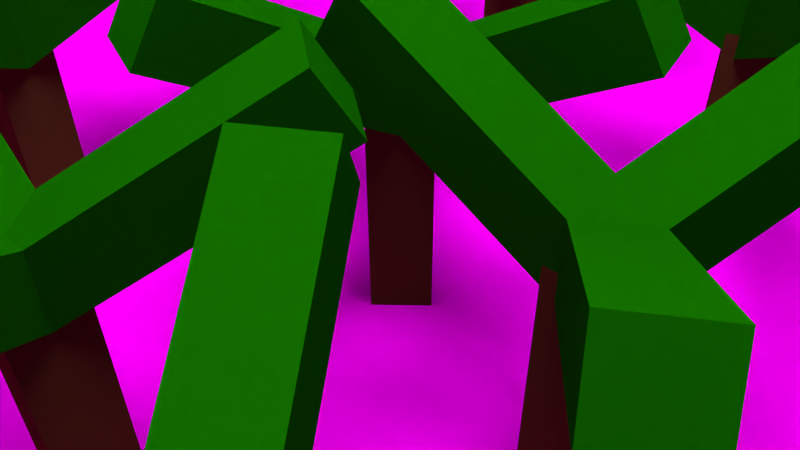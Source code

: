 # Source: mw-shots_1-4.blend  (saved by Blender 2.70.0; exported with 4.5.12 LTS)
import bpy
from mathutils import Matrix  # noqa: F401  (used for matrix-valued properties, if any)

bpy.ops.wm.read_factory_settings(use_empty=True)
scene = bpy.context.scene
scene.name = 'Scene'

# ---- collections
col_collection_1 = bpy.data.collections.new('Collection 1'); scene.collection.children.link(col_collection_1)
col_marcelsauto = bpy.data.collections.new('MarcelsAuto')  # instanced only; not linked into the scene

# ---- images (referenced by path relative to the original .blend; pixels are not part of the script)
import os
ASSET_DIR = os.environ.get("B2B_ASSET_DIR", "")  # directory of the original .blend (textures are referenced by path, not embedded)
HERE = os.path.dirname(os.path.abspath(__file__))  # packed textures are extracted next to this script under _unpacked/

def load_image(name, relpath, width, height, colorspace="sRGB"):
    """Load a texture the original file referenced (path relative to the .blend, or extracted next to this script)."""
    p = next((c for c in (os.path.join(HERE, relpath), os.path.join(ASSET_DIR, relpath)) if relpath and os.path.exists(c)), "")
    if p:
        img = bpy.data.images.load(p, check_existing=True)
        img.name = name
    else:  # same state as the original file: an image datablock whose file is absent (Cycles renders it pink)
        img = bpy.data.images.new(name, width, height)
        img.source = "FILE"
        img.filepath = "//" + (relpath or name)
    img.colorspace_settings.name = colorspace
    return img
img_water_texture_1380389_nevit_jpg = load_image('Water_texture_1380389_Nevit.jpg', 'Water_texture_1380389_Nevit.jpg', 1024, 1024, 'sRGB')
img_short_grass_texture_03_jpg = load_image('Short_Grass_Texture_03.jpg', 'Short_Grass_Texture_03.jpg', 1024, 1024, 'sRGB')

# ---- materials (node trees are filled in below, after node groups)
mat_material_001 = bpy.data.materials.new('Material.001')
mat_material_001.alpha_threshold = 0.0
mat_material_001.roughness = 0.5
mat_material_001.line_color = (0.0, 0.0, 0.0, 1.0)
mat_baumstamm_005 = bpy.data.materials.new('Baumstamm.005')
mat_baumstamm_005.alpha_threshold = 0.0
mat_baumstamm_005.diffuse_color = (0.64, 0.64, 0.64, 1.0)
mat_baumstamm_005.specular_color = (0.5, 0.5, 0.5)
mat_baumstamm_005.roughness = 0.5
mat_baumstamm_005.specular_intensity = 1.0
mat_baumstamm_005.line_color = (0.0, 0.0, 0.0, 1.0)
mat_baumkrone_005 = bpy.data.materials.new('Baumkrone.005')
mat_baumkrone_005.alpha_threshold = 0.0
mat_baumkrone_005.diffuse_color = (0.64, 0.64, 0.64, 1.0)
mat_baumkrone_005.specular_color = (0.5, 0.5, 0.5)
mat_baumkrone_005.roughness = 0.5
mat_baumkrone_005.specular_intensity = 1.0
mat_baumkrone_005.line_color = (0.0, 0.0, 0.0, 1.0)
mat_baumstamm_004 = bpy.data.materials.new('Baumstamm.004')
mat_baumstamm_004.alpha_threshold = 0.0
mat_baumstamm_004.diffuse_color = (0.64, 0.64, 0.64, 1.0)
mat_baumstamm_004.specular_color = (0.5, 0.5, 0.5)
mat_baumstamm_004.roughness = 0.5
mat_baumstamm_004.specular_intensity = 1.0
mat_baumstamm_004.line_color = (0.0, 0.0, 0.0, 1.0)
mat_baumkrone_004 = bpy.data.materials.new('Baumkrone.004')
mat_baumkrone_004.alpha_threshold = 0.0
mat_baumkrone_004.diffuse_color = (0.64, 0.64, 0.64, 1.0)
mat_baumkrone_004.specular_color = (0.5, 0.5, 0.5)
mat_baumkrone_004.roughness = 0.5
mat_baumkrone_004.specular_intensity = 1.0
mat_baumkrone_004.line_color = (0.0, 0.0, 0.0, 1.0)
mat_material = bpy.data.materials.new('Material')
mat_material.alpha_threshold = 0.0
mat_material.diffuse_color = (0.64, 0.64, 0.64, 1.0)
mat_material.specular_color = (0.5, 0.5, 0.5)
mat_material.roughness = 0.5
mat_material.specular_intensity = 1.0
mat_material.line_color = (0.0, 0.0, 0.0, 1.0)
mat_material_002 = bpy.data.materials.new('Material.002')
mat_material_002.alpha_threshold = 0.0
mat_material_002.roughness = 0.5
mat_material_002.line_color = (0.0, 0.0, 0.0, 1.0)
mat_material_000 = bpy.data.materials.new('Material.000')
mat_material_000.alpha_threshold = 0.0
mat_material_000.roughness = 0.5
mat_material_000.line_color = (0.0, 0.0, 0.0, 1.0)
mat_baumstamm_002 = bpy.data.materials.new('Baumstamm.002')
mat_baumstamm_002.alpha_threshold = 0.0
mat_baumstamm_002.diffuse_color = (0.64, 0.64, 0.64, 1.0)
mat_baumstamm_002.specular_color = (0.5, 0.5, 0.5)
mat_baumstamm_002.roughness = 0.5
mat_baumstamm_002.specular_intensity = 1.0
mat_baumstamm_002.line_color = (0.0, 0.0, 0.0, 1.0)
mat_baumkrone_002 = bpy.data.materials.new('Baumkrone.002')
mat_baumkrone_002.alpha_threshold = 0.0
mat_baumkrone_002.diffuse_color = (0.64, 0.64, 0.64, 1.0)
mat_baumkrone_002.specular_color = (0.5, 0.5, 0.5)
mat_baumkrone_002.roughness = 0.5
mat_baumkrone_002.specular_intensity = 1.0
mat_baumkrone_002.line_color = (0.0, 0.0, 0.0, 1.0)
mat_baumstamm_003 = bpy.data.materials.new('Baumstamm.003')
mat_baumstamm_003.alpha_threshold = 0.0
mat_baumstamm_003.diffuse_color = (0.64, 0.64, 0.64, 1.0)
mat_baumstamm_003.specular_color = (0.5, 0.5, 0.5)
mat_baumstamm_003.roughness = 0.5
mat_baumstamm_003.specular_intensity = 1.0
mat_baumstamm_003.line_color = (0.0, 0.0, 0.0, 1.0)
mat_baumkrone_003 = bpy.data.materials.new('Baumkrone.003')
mat_baumkrone_003.alpha_threshold = 0.0
mat_baumkrone_003.diffuse_color = (0.64, 0.64, 0.64, 1.0)
mat_baumkrone_003.specular_color = (0.5, 0.5, 0.5)
mat_baumkrone_003.roughness = 0.5
mat_baumkrone_003.specular_intensity = 1.0
mat_baumkrone_003.line_color = (0.0, 0.0, 0.0, 1.0)

# ---- material node trees
mat_material_001.use_nodes = True; mat_material_001.node_tree.nodes.clear()
_N = mat_material_001.node_tree.nodes; _L = mat_material_001.node_tree.links
n0 = _N.new('ShaderNodeOutputMaterial'); n0.name = 'Material Output'; n0.location = (300, 300)
n1 = _N.new('ShaderNodeEmission'); n1.name = 'Emission'; n1.location = (110, 300)
n1.inputs[0].default_value = (0.8, 0.8, 0.8, 1.0)
n1.inputs[1].default_value = 23.1
_L.new(n1.outputs[0], n0.inputs[0])
n0.is_active_output = True
mat_baumstamm_005.use_nodes = True; mat_baumstamm_005.node_tree.nodes.clear()
_N = mat_baumstamm_005.node_tree.nodes; _L = mat_baumstamm_005.node_tree.links
n0 = _N.new('ShaderNodeOutputMaterial'); n0.name = 'Material Output'; n0.location = (300, 300)
n1 = _N.new('ShaderNodeBsdfDiffuse'); n1.name = 'Diffuse BSDF'; n1.location = (10, 300)
n1.inputs[0].default_value = (0.07658, 0.02803, 0.009751, 1.0)
_L.new(n1.outputs[0], n0.inputs[0])
n0.is_active_output = True
mat_baumkrone_005.use_nodes = True; mat_baumkrone_005.node_tree.nodes.clear()
_N = mat_baumkrone_005.node_tree.nodes; _L = mat_baumkrone_005.node_tree.links
n0 = _N.new('ShaderNodeOutputMaterial'); n0.name = 'Material Output'; n0.location = (300, 300)
n1 = _N.new('ShaderNodeBsdfDiffuse'); n1.name = 'Diffuse BSDF'; n1.location = (10, 300)
n1.inputs[0].default_value = (0.004644, 0.1025, 0.0, 1.0)
_L.new(n1.outputs[0], n0.inputs[0])
n0.is_active_output = True
mat_baumstamm_004.use_nodes = True; mat_baumstamm_004.node_tree.nodes.clear()
_N = mat_baumstamm_004.node_tree.nodes; _L = mat_baumstamm_004.node_tree.links
n0 = _N.new('ShaderNodeOutputMaterial'); n0.name = 'Material Output'; n0.location = (300, 300)
n1 = _N.new('ShaderNodeBsdfDiffuse'); n1.name = 'Diffuse BSDF'; n1.location = (10, 300)
n1.inputs[0].default_value = (0.07658, 0.02803, 0.009751, 1.0)
_L.new(n1.outputs[0], n0.inputs[0])
n0.is_active_output = True
mat_baumkrone_004.use_nodes = True; mat_baumkrone_004.node_tree.nodes.clear()
_N = mat_baumkrone_004.node_tree.nodes; _L = mat_baumkrone_004.node_tree.links
n0 = _N.new('ShaderNodeOutputMaterial'); n0.name = 'Material Output'; n0.location = (300, 300)
n1 = _N.new('ShaderNodeBsdfDiffuse'); n1.name = 'Diffuse BSDF'; n1.location = (10, 300)
n1.inputs[0].default_value = (0.004644, 0.1025, 0.0, 1.0)
_L.new(n1.outputs[0], n0.inputs[0])
n0.is_active_output = True
mat_material.use_nodes = True; mat_material.node_tree.nodes.clear()
_N = mat_material.node_tree.nodes; _L = mat_material.node_tree.links
n0 = _N.new('ShaderNodeOutputMaterial'); n0.name = 'Material Output'; n0.location = (300, 300)
n1 = _N.new('ShaderNodeBsdfDiffuse'); n1.name = 'Diffuse BSDF'; n1.location = (100, 300)
n1.inputs[0].default_value = (0.5277, 0.5277, 0.5277, 1.0)
n1.inputs[1].default_value = 0.5067
_L.new(n1.outputs[0], n0.inputs[0])
n0.is_active_output = True
mat_material_002.use_nodes = True; mat_material_002.node_tree.nodes.clear()
_N = mat_material_002.node_tree.nodes; _L = mat_material_002.node_tree.links
n0 = _N.new('ShaderNodeBsdfDiffuse'); n0.name = 'Diffuse BSDF'; n0.location = (10, 300)
n1 = _N.new('ShaderNodeTexImage'); n1.name = 'Image Texture'; n1.location = (-239, 300)
n1.width = 140
n1.image = img_water_texture_1380389_nevit_jpg
n2 = _N.new('ShaderNodeTexCoord'); n2.name = 'Texture Coordinate'; n2.location = (-493, 301)
n3 = _N.new('ShaderNodeOutputMaterial'); n3.name = 'Material Output'; n3.location = (300, 300)
_L.new(n0.outputs[0], n3.inputs[0])
_L.new(n2.outputs[0], n1.inputs[0])
_L.new(n1.outputs[0], n0.inputs[0])
n3.is_active_output = True
mat_material_000.use_nodes = True; mat_material_000.node_tree.nodes.clear()
_N = mat_material_000.node_tree.nodes; _L = mat_material_000.node_tree.links
n0 = _N.new('ShaderNodeOutputMaterial'); n0.name = 'Material Output'; n0.location = (446, 349)
n1 = _N.new('ShaderNodeTexImage'); n1.name = 'Image Texture'; n1.location = (-141, 443)
n1.width = 140
n1.image = img_short_grass_texture_03_jpg
n1.projection = 'BOX'
n2 = _N.new('ShaderNodeBsdfDiffuse'); n2.name = 'Diffuse BSDF'; n2.location = (139, 336)
n3 = _N.new('ShaderNodeTexCoord'); n3.name = 'Texture Coordinate'; n3.location = (-415, 387)
_L.new(n1.outputs[0], n2.inputs[0])
_L.new(n2.outputs[0], n0.inputs[0])
_L.new(n3.outputs[0], n1.inputs[0])
n0.is_active_output = True
mat_baumstamm_002.use_nodes = True; mat_baumstamm_002.node_tree.nodes.clear()
_N = mat_baumstamm_002.node_tree.nodes; _L = mat_baumstamm_002.node_tree.links
n0 = _N.new('ShaderNodeOutputMaterial'); n0.name = 'Material Output'; n0.location = (300, 300)
n1 = _N.new('ShaderNodeBsdfDiffuse'); n1.name = 'Diffuse BSDF'; n1.location = (10, 300)
n1.inputs[0].default_value = (0.07658, 0.02803, 0.009751, 1.0)
_L.new(n1.outputs[0], n0.inputs[0])
n0.is_active_output = True
mat_baumkrone_002.use_nodes = True; mat_baumkrone_002.node_tree.nodes.clear()
_N = mat_baumkrone_002.node_tree.nodes; _L = mat_baumkrone_002.node_tree.links
n0 = _N.new('ShaderNodeOutputMaterial'); n0.name = 'Material Output'; n0.location = (300, 300)
n1 = _N.new('ShaderNodeBsdfDiffuse'); n1.name = 'Diffuse BSDF'; n1.location = (10, 300)
n1.inputs[0].default_value = (0.004644, 0.1025, 0.0, 1.0)
_L.new(n1.outputs[0], n0.inputs[0])
n0.is_active_output = True
mat_baumstamm_003.use_nodes = True; mat_baumstamm_003.node_tree.nodes.clear()
_N = mat_baumstamm_003.node_tree.nodes; _L = mat_baumstamm_003.node_tree.links
n0 = _N.new('ShaderNodeOutputMaterial'); n0.name = 'Material Output'; n0.location = (300, 300)
n1 = _N.new('ShaderNodeBsdfDiffuse'); n1.name = 'Diffuse BSDF'; n1.location = (10, 300)
n1.inputs[0].default_value = (0.07658, 0.02803, 0.009751, 1.0)
_L.new(n1.outputs[0], n0.inputs[0])
n0.is_active_output = True
mat_baumkrone_003.use_nodes = True; mat_baumkrone_003.node_tree.nodes.clear()
_N = mat_baumkrone_003.node_tree.nodes; _L = mat_baumkrone_003.node_tree.links
n0 = _N.new('ShaderNodeOutputMaterial'); n0.name = 'Material Output'; n0.location = (300, 300)
n1 = _N.new('ShaderNodeBsdfDiffuse'); n1.name = 'Diffuse BSDF'; n1.location = (10, 300)
n1.inputs[0].default_value = (0.004644, 0.1025, 0.0, 1.0)
_L.new(n1.outputs[0], n0.inputs[0])
n0.is_active_output = True

# ---- world
world_world = bpy.data.worlds.new('World'); scene.world = world_world
world_world.color = (0.05088, 0.05088, 0.05088)
world_world.use_sun_shadow = False
world_world.sun_shadow_jitter_overblur = 0.0
world_world.cycles.sampling_method = 'MANUAL'
world_world.cycles.sample_map_resolution = 256

# ---- cameras
cam_camera = bpy.data.cameras.new('Camera')
cam_camera.clip_end = 100.0
cam_camera.lens = 35.0
cam_camera.sensor_width = 32.0
cam_camera.sensor_height = 18.0
cam_camera.ortho_scale = 7.314
cam_camera.dof.focus_distance = 0.0

# ---- meshes
me_sphere_002 = bpy.data.meshes.new('Sphere.002')
me_sphere_002.from_pydata([(-0.1951, 0.0, 0.9808), (-0.3827, 0.0, 0.9239), (-0.5556, 0.0, 0.8315), (-0.7071, 0.0, 0.7071), (-0.8315, 0.0, 0.5556), (-0.9239, 0.0, 0.3827), (-0.9808, 0.0, 0.1951), (-1.0, 0.0, 7.55e-08), (-0.9808, 0.0, -0.1951), (-0.9239, 0.0, -0.3827), (-0.8315, 0.0, -0.5556), (-0.7071, 0.0, -0.7071), (-0.5556, 0.0, -0.8315), (-0.3827, 0.0, -0.9239), (-0.1951, 0.0, -0.9808), (-0.1913, 0.03806, 0.9808), (-0.3753, 0.07466, 0.9239), (-0.5449, 0.1084, 0.8315), (-0.6935, 0.1379, 0.7071), (-0.8155, 0.1622, 0.5556), (-0.9061, 0.1802, 0.3827), (-0.9619, 0.1913, 0.1951), (-0.9808, 0.1951, 7.55e-08), (-0.9619, 0.1913, -0.1951), (-0.9061, 0.1802, -0.3827), (-0.8155, 0.1622, -0.5556), (-0.6935, 0.1379, -0.7071), (-0.5449, 0.1084, -0.8315), (-0.3753, 0.07466, -0.9239), (-0.1913, 0.03806, -0.9808), (-0.1802, 0.07466, 0.9808), (-0.3536, 0.1464, 0.9239), (-0.5133, 0.2126, 0.8315), (-0.6533, 0.2706, 0.7071), (-0.7682, 0.3182, 0.5556), (-0.8536, 0.3536, 0.3827), (-0.9061, 0.3753, 0.1951), (-0.9239, 0.3827, 7.55e-08), (-0.9061, 0.3753, -0.1951), (-0.8536, 0.3536, -0.3827), (-0.7682, 0.3182, -0.5556), (-0.6533, 0.2706, -0.7071), (-0.5133, 0.2126, -0.8315), (-0.3536, 0.1464, -0.9239), (-0.1802, 0.07466, -0.9808), (-0.1622, 0.1084, 0.9808), (-0.3182, 0.2126, 0.9239), (-0.4619, 0.3087, 0.8315), (-0.5879, 0.3928, 0.7071), (-0.6913, 0.4619, 0.5556), (-0.7682, 0.5133, 0.3827), (-0.8155, 0.5449, 0.1951), (-0.8315, 0.5556, 7.55e-08), (-0.8155, 0.5449, -0.1951), (-0.7682, 0.5133, -0.3827), (-0.6913, 0.4619, -0.5556), (-0.5879, 0.3928, -0.7071), (-0.4619, 0.3087, -0.8315), (-0.3182, 0.2126, -0.9239), (-0.1622, 0.1084, -0.9808), (-0.1379, 0.1379, 0.9808), (-0.2706, 0.2706, 0.9239), (-0.3928, 0.3928, 0.8315), (-0.5, 0.5, 0.7071), (-0.5879, 0.5879, 0.5556), (-0.6533, 0.6533, 0.3827), (-0.6935, 0.6935, 0.1951), (-0.7071, 0.7071, 7.55e-08), (-0.6935, 0.6935, -0.1951), (-0.6533, 0.6533, -0.3827), (-0.5879, 0.5879, -0.5556), (-0.5, 0.5, -0.7071), (-0.3928, 0.3928, -0.8315), (-0.2706, 0.2706, -0.9239), (-0.1379, 0.1379, -0.9808), (-0.1084, 0.1622, 0.9808), (-0.2126, 0.3182, 0.9239), (-0.3087, 0.4619, 0.8315), (-0.3928, 0.5879, 0.7071), (-0.4619, 0.6913, 0.5556), (-0.5133, 0.7682, 0.3827), (-0.5449, 0.8155, 0.1951), (-0.5556, 0.8315, 7.55e-08), (-0.5449, 0.8155, -0.1951), (-0.5133, 0.7682, -0.3827), (-0.4619, 0.6913, -0.5556), (-0.3928, 0.5879, -0.7071), (-0.3087, 0.4619, -0.8315), (-0.2126, 0.3182, -0.9239), (-0.1084, 0.1622, -0.9808), (-0.07466, 0.1802, 0.9808), (-0.1464, 0.3536, 0.9239), (-0.2126, 0.5133, 0.8315), (-0.2706, 0.6533, 0.7071), (-0.3182, 0.7682, 0.5556), (-0.3536, 0.8536, 0.3827), (-0.3753, 0.9061, 0.1951), (-0.3827, 0.9239, 7.55e-08), (-0.3753, 0.9061, -0.1951), (-0.3536, 0.8536, -0.3827), (-0.3182, 0.7682, -0.5556), (-0.2706, 0.6533, -0.7071), (-0.2126, 0.5133, -0.8315), (-0.1464, 0.3536, -0.9239), (-0.07466, 0.1802, -0.9808), (-0.03806, 0.1913, 0.9808), (-0.07466, 0.3753, 0.9239), (-0.1084, 0.5449, 0.8315), (-0.1379, 0.6935, 0.7071), (-0.1622, 0.8155, 0.5556), (-0.1802, 0.9061, 0.3827), (-0.1913, 0.9619, 0.1951), (-0.1951, 0.9808, 7.55e-08), (-0.1913, 0.9619, -0.1951), (-0.1802, 0.9061, -0.3827), (-0.1622, 0.8155, -0.5556), (-0.1379, 0.6935, -0.7071), (-0.1084, 0.5449, -0.8315), (-0.07466, 0.3753, -0.9239), (-0.03806, 0.1913, -0.9808), (3.266e-07, 0.1951, 0.9808), (3.192e-07, 0.3827, 0.9239), (3.117e-07, 0.5556, 0.8315), (3.192e-07, 0.7071, 0.7071), (3.341e-07, 0.8315, 0.5556), (2.745e-07, 0.9239, 0.3827), (3.937e-07, 0.9808, 0.1951), (3.788e-07, 1.0, 7.55e-08), (3.937e-07, 0.9808, -0.1951), (2.298e-07, 0.9239, -0.3827), (3.341e-07, 0.8315, -0.5556), (3.192e-07, 0.7071, -0.7071), (3.415e-07, 0.5556, -0.8315), (3.043e-07, 0.3827, -0.9239), (3.08e-07, 0.1951, -0.9808), (0.03806, 0.1913, 0.9808), (0.07466, 0.3753, 0.9239), (0.1084, 0.5449, 0.8315), (0.138, 0.6935, 0.7071), (0.1622, 0.8155, 0.5556), (0.1802, 0.9061, 0.3827), (0.1913, 0.9619, 0.1951), (0.1951, 0.9808, 7.55e-08), (0.1913, 0.9619, -0.1951), (0.1802, 0.9061, -0.3827), (0.1622, 0.8155, -0.5556), (0.138, 0.6935, -0.7071), (0.1084, 0.5449, -0.8315), (0.07466, 0.3753, -0.9239), (0.03806, 0.1913, -0.9808), (0.07466, 0.1802, 0.9808), (0.1464, 0.3536, 0.9239), (0.2126, 0.5133, 0.8315), (0.2706, 0.6533, 0.7071), (0.3182, 0.7682, 0.5556), (0.3536, 0.8536, 0.3827), (0.3753, 0.9061, 0.1951), (0.3827, 0.9239, 7.55e-08), (0.3753, 0.9061, -0.1951), (0.3536, 0.8536, -0.3827), (0.3182, 0.7682, -0.5556), (0.2706, 0.6533, -0.7071), (0.2126, 0.5133, -0.8315), (0.1464, 0.3536, -0.9239), (0.07466, 0.1802, -0.9808), (0.1084, 0.1622, 0.9808), (0.2126, 0.3182, 0.9239), (0.3087, 0.4619, 0.8315), (0.3928, 0.5879, 0.7071), (0.4619, 0.6913, 0.5556), (0.5133, 0.7682, 0.3827), (0.5449, 0.8155, 0.1951), (0.5556, 0.8315, 7.55e-08), (0.5449, 0.8155, -0.1951), (0.5133, 0.7682, -0.3827), (0.4619, 0.6913, -0.5556), (0.3928, 0.5879, -0.7071), (0.3087, 0.4619, -0.8315), (0.2126, 0.3182, -0.9239), (0.1084, 0.1622, -0.9808), (0.138, 0.1379, 0.9808), (0.2706, 0.2706, 0.9239), (0.3928, 0.3928, 0.8315), (0.5, 0.5, 0.7071), (0.5879, 0.5879, 0.5556), (0.6533, 0.6533, 0.3827), (0.6935, 0.6935, 0.1951), (0.7071, 0.7071, 7.55e-08), (0.6935, 0.6935, -0.1951), (0.6533, 0.6533, -0.3827), (0.5879, 0.5879, -0.5556), (0.5, 0.5, -0.7071), (0.3928, 0.3928, -0.8315), (0.2706, 0.2706, -0.9239), (0.138, 0.1379, -0.9808), (0.1622, 0.1084, 0.9808), (0.3182, 0.2126, 0.9239), (0.4619, 0.3087, 0.8315), (0.5879, 0.3928, 0.7071), (0.6913, 0.4619, 0.5556), (0.7682, 0.5133, 0.3827), (0.8155, 0.5449, 0.1951), (0.8315, 0.5556, 7.55e-08), (0.8155, 0.5449, -0.1951), (0.7682, 0.5133, -0.3827), (0.6913, 0.4619, -0.5556), (0.5879, 0.3928, -0.7071), (0.4619, 0.3087, -0.8315), (0.3182, 0.2126, -0.9239), (0.1622, 0.1084, -0.9808), (0.1802, 0.07466, 0.9808), (0.3536, 0.1464, 0.9239), (0.5133, 0.2126, 0.8315), (0.6533, 0.2706, 0.7071), (0.7682, 0.3182, 0.5556), (0.8536, 0.3536, 0.3827), (0.9061, 0.3753, 0.1951), (0.9239, 0.3827, 7.55e-08), (0.9061, 0.3753, -0.1951), (0.8536, 0.3536, -0.3827), (0.7682, 0.3182, -0.5556), (0.6533, 0.2706, -0.7071), (0.5133, 0.2126, -0.8315), (0.3536, 0.1464, -0.9239), (0.1802, 0.07466, -0.9808), (0.1913, 0.03806, 0.9808), (0.3753, 0.07466, 0.9239), (0.5449, 0.1084, 0.8315), (0.6935, 0.1379, 0.7071), (0.8155, 0.1622, 0.5556), (0.9061, 0.1802, 0.3827), (0.9619, 0.1913, 0.1951), (0.9808, 0.1951, 7.55e-08), (0.9619, 0.1913, -0.1951), (0.9061, 0.1802, -0.3827), (0.8155, 0.1622, -0.5556), (0.6935, 0.1379, -0.7071), (0.5449, 0.1084, -0.8315), (0.3753, 0.07466, -0.9239), (0.1913, 0.03806, -0.9808), (0.1951, -7.212e-09, 0.9808), (0.3827, 4.122e-08, 0.9239), (0.5556, 2.632e-08, 0.8315), (0.7071, -2.584e-08, 0.7071), (0.8315, -8.544e-08, 0.5556), (0.9239, 6.357e-08, 0.3827), (0.9808, -8.544e-08, 0.1951), (1.0, -1.003e-07, 7.55e-08), (0.9808, -8.544e-08, -0.1951), (0.9239, 6.357e-08, -0.3827), (0.8315, -8.544e-08, -0.5556), (0.7071, -2.584e-08, -0.7071), (0.5556, -1.094e-08, -0.8315), (0.3827, 3.964e-09, -0.9239), (0.1951, 3.964e-09, -0.9808), (0.1913, -0.03806, 0.9808), (0.3753, -0.07466, 0.9239), (0.5449, -0.1084, 0.8315), (0.6935, -0.1379, 0.7071), (0.8155, -0.1622, 0.5556), (0.9061, -0.1802, 0.3827), (0.9619, -0.1913, 0.1951), (0.9808, -0.1951, 7.55e-08), (0.9619, -0.1913, -0.1951), (0.9061, -0.1802, -0.3827), (0.8155, -0.1622, -0.5556), (0.6935, -0.1379, -0.7071), (0.5449, -0.1084, -0.8315), (0.3753, -0.07466, -0.9239), (0.1913, -0.03806, -0.9808), (0.1802, -0.07466, 0.9808), (0.3536, -0.1464, 0.9239), (0.5133, -0.2126, 0.8315), (0.6533, -0.2706, 0.7071), (0.7682, -0.3182, 0.5556), (0.8536, -0.3536, 0.3827), (0.9061, -0.3753, 0.1951), (0.9239, -0.3827, 7.55e-08), (0.9061, -0.3753, -0.1951), (0.8536, -0.3536, -0.3827), (0.7682, -0.3182, -0.5556), (0.6533, -0.2706, -0.7071), (0.5133, -0.2126, -0.8315), (0.3536, -0.1464, -0.9239), (0.1802, -0.07466, -0.9808), (0.1622, -0.1084, 0.9808), (0.3182, -0.2126, 0.9239), (0.4619, -0.3087, 0.8315), (0.5879, -0.3928, 0.7071), (0.6913, -0.4619, 0.5556), (0.7682, -0.5133, 0.3827), (0.8155, -0.5449, 0.1951), (0.8315, -0.5556, 7.55e-08), (0.8155, -0.5449, -0.1951), (0.7682, -0.5133, -0.3827), (0.6913, -0.4619, -0.5556), (0.5879, -0.3928, -0.7071), (0.4619, -0.3087, -0.8315), (0.3182, -0.2126, -0.9239), (0.1622, -0.1084, -0.9808), (0.138, -0.1379, 0.9808), (0.2706, -0.2706, 0.9239), (0.3928, -0.3928, 0.8315), (0.5, -0.5, 0.7071), (0.5879, -0.5879, 0.5556), (0.6533, -0.6533, 0.3827), (0.6935, -0.6935, 0.1951), (0.7071, -0.7071, 7.55e-08), (0.6935, -0.6935, -0.1951), (0.6533, -0.6533, -0.3827), (0.5879, -0.5879, -0.5556), (0.5, -0.5, -0.7071), (0.3928, -0.3928, -0.8315), (0.2706, -0.2706, -0.9239), (0.1379, -0.1379, -0.9808), (0.1084, -0.1622, 0.9808), (0.2126, -0.3182, 0.9239), (0.3087, -0.4619, 0.8315), (0.3928, -0.5879, 0.7071), (0.4619, -0.6913, 0.5556), (0.5133, -0.7682, 0.3827), (0.5449, -0.8155, 0.1951), (0.5556, -0.8315, 7.55e-08), (0.5449, -0.8155, -0.1951), (0.5133, -0.7682, -0.3827), (0.4619, -0.6913, -0.5556), (0.3928, -0.5879, -0.7071), (0.3087, -0.4619, -0.8315), (0.2126, -0.3182, -0.9239), (0.1084, -0.1622, -0.9808), (3.258e-07, 0.0, -1.0), (0.07466, -0.1802, 0.9808), (0.1464, -0.3536, 0.9239), (0.2126, -0.5133, 0.8315), (0.2706, -0.6533, 0.7071), (0.3182, -0.7682, 0.5556), (0.3536, -0.8536, 0.3827), (0.3753, -0.9061, 0.1951), (0.3827, -0.9239, 7.55e-08), (0.3753, -0.9061, -0.1951), (0.3536, -0.8536, -0.3827), (0.3182, -0.7682, -0.5556), (0.2706, -0.6533, -0.7071), (0.2126, -0.5133, -0.8315), (0.1464, -0.3536, -0.9239), (0.07466, -0.1802, -0.9808), (0.03806, -0.1913, 0.9808), (0.07466, -0.3753, 0.9239), (0.1084, -0.5449, 0.8315), (0.1379, -0.6935, 0.7071), (0.1622, -0.8155, 0.5556), (0.1802, -0.9061, 0.3827), (0.1913, -0.9619, 0.1951), (0.1951, -0.9808, 7.55e-08), (0.1913, -0.9619, -0.1951), (0.1802, -0.9061, -0.3827), (0.1622, -0.8155, -0.5556), (0.1379, -0.6935, -0.7071), (0.1084, -0.5449, -0.8315), (0.07466, -0.3753, -0.9239), (0.03806, -0.1913, -0.9808), (3.117e-07, -0.1951, 0.9808), (2.819e-07, -0.3827, 0.9239), (2.819e-07, -0.5556, 0.8315), (1.851e-07, -0.7071, 0.7071), (1.404e-07, -0.8315, 0.5556), (3.192e-07, -0.9239, 0.3827), (9.567e-08, -0.9808, 0.1951), (1.404e-07, -1.0, 7.55e-08), (9.567e-08, -0.9808, -0.1951), (3.192e-07, -0.9239, -0.3827), (1.404e-07, -0.8315, -0.5556), (1.851e-07, -0.7071, -0.7071), (2.596e-07, -0.5556, -0.8315), (2.521e-07, -0.3827, -0.9239), (3.155e-07, -0.1951, -0.9808), (-0.03806, -0.1913, 0.9808), (-0.07466, -0.3753, 0.9239), (-0.1084, -0.5449, 0.8315), (-0.1379, -0.6935, 0.7071), (-0.1622, -0.8155, 0.5556), (-0.1802, -0.9061, 0.3827), (-0.1913, -0.9619, 0.1951), (-0.1951, -0.9808, 7.55e-08), (-0.1913, -0.9619, -0.1951), (-0.1802, -0.9061, -0.3827), (-0.1622, -0.8155, -0.5556), (-0.1379, -0.6935, -0.7071), (-0.1084, -0.5449, -0.8315), (-0.07466, -0.3753, -0.9239), (-0.03806, -0.1913, -0.9808), (-0.07466, -0.1802, 0.9808), (-0.1464, -0.3536, 0.9239), (-0.2126, -0.5133, 0.8315), (-0.2706, -0.6533, 0.7071), (-0.3182, -0.7682, 0.5556), (-0.3536, -0.8536, 0.3827), (-0.3753, -0.9061, 0.1951), (-0.3827, -0.9239, 7.55e-08), (-0.3753, -0.9061, -0.1951), (-0.3536, -0.8536, -0.3827), (-0.3182, -0.7682, -0.5556), (-0.2706, -0.6533, -0.7071), (-0.2126, -0.5133, -0.8315), (-0.1464, -0.3536, -0.9239), (-0.07466, -0.1802, -0.9808), (-0.1084, -0.1622, 0.9808), (-0.2126, -0.3182, 0.9239), (-0.3087, -0.4619, 0.8315), (-0.3928, -0.5879, 0.7071), (-0.4619, -0.6913, 0.5556), (-0.5133, -0.7682, 0.3827), (-0.5449, -0.8155, 0.1951), (-0.5556, -0.8315, 7.55e-08), (-0.5449, -0.8155, -0.1951), (-0.5133, -0.7682, -0.3827), (-0.4619, -0.6913, -0.5556), (-0.3928, -0.5879, -0.7071), (-0.3087, -0.4619, -0.8315), (-0.2126, -0.3182, -0.9239), (-0.1084, -0.1622, -0.9808), (-0.1379, -0.1379, 0.9808), (-0.2706, -0.2706, 0.9239), (-0.3928, -0.3928, 0.8315), (-0.5, -0.5, 0.7071), (-0.5879, -0.5879, 0.5556), (-0.6533, -0.6533, 0.3827), (-0.6935, -0.6935, 0.1951), (-0.7071, -0.7071, 7.55e-08), (-0.6935, -0.6935, -0.1951), (-0.6533, -0.6533, -0.3827), (-0.5879, -0.5879, -0.5556), (-0.5, -0.5, -0.7071), (-0.3928, -0.3928, -0.8315), (-0.2706, -0.2706, -0.9239), (-0.1379, -0.1379, -0.9808), (-0.1622, -0.1084, 0.9808), (-0.3182, -0.2126, 0.9239), (-0.4619, -0.3087, 0.8315), (-0.5879, -0.3928, 0.7071), (-0.6913, -0.4619, 0.5556), (-0.7682, -0.5133, 0.3827), (-0.8155, -0.5449, 0.1951), (-0.8315, -0.5556, 7.55e-08), (-0.8155, -0.5449, -0.1951), (-0.7682, -0.5133, -0.3827), (-0.6913, -0.4619, -0.5556), (-0.5879, -0.3928, -0.7071), (-0.4619, -0.3087, -0.8315), (-0.3182, -0.2126, -0.9239), (-0.1622, -0.1084, -0.9808), (2.48e-08, -1.247e-07, 1.0), (-0.1802, -0.07466, 0.9808), (-0.3536, -0.1464, 0.9239), (-0.5133, -0.2126, 0.8315), (-0.6533, -0.2706, 0.7071), (-0.7682, -0.3182, 0.5556), (-0.8536, -0.3536, 0.3827), (-0.9061, -0.3753, 0.1951), (-0.9239, -0.3827, 7.55e-08), (-0.9061, -0.3753, -0.1951), (-0.8536, -0.3536, -0.3827), (-0.7682, -0.3182, -0.5556), (-0.6533, -0.2706, -0.7071), (-0.5133, -0.2126, -0.8315), (-0.3536, -0.1464, -0.9239), (-0.1802, -0.07466, -0.9808), (-0.1913, -0.03806, 0.9808), (-0.3753, -0.07466, 0.9239), (-0.5449, -0.1084, 0.8315), (-0.6935, -0.1379, 0.7071), (-0.8155, -0.1622, 0.5556), (-0.9061, -0.1802, 0.3827), (-0.9619, -0.1913, 0.1951), (-0.9808, -0.1951, 7.55e-08), (-0.9619, -0.1913, -0.1951), (-0.9061, -0.1802, -0.3827), (-0.8155, -0.1622, -0.5556), (-0.6935, -0.1379, -0.7071), (-0.5449, -0.1084, -0.8315), (-0.3753, -0.07466, -0.9239), (-0.1913, -0.03806, -0.9808)], [], [(7, 6, 21, 22), (5, 4, 19, 20), (3, 2, 17, 18), (14, 13, 28, 29), (1, 0, 15, 16), (12, 11, 26, 27), (10, 9, 24, 25), (8, 7, 22, 23), (6, 5, 20, 21), (4, 3, 18, 19), (2, 1, 16, 17), (13, 12, 27, 28), (11, 10, 25, 26), (9, 8, 23, 24), (17, 16, 31, 32), (28, 27, 42, 43), (26, 25, 40, 41), (24, 23, 38, 39), (22, 21, 36, 37), (20, 19, 34, 35), (18, 17, 32, 33), (29, 28, 43, 44), (16, 15, 30, 31), (27, 26, 41, 42), (25, 24, 39, 40), (23, 22, 37, 38), (21, 20, 35, 36), (19, 18, 33, 34), (32, 31, 46, 47), (43, 42, 57, 58), (41, 40, 55, 56), (39, 38, 53, 54), (37, 36, 51, 52), (35, 34, 49, 50), (33, 32, 47, 48), (44, 43, 58, 59), (31, 30, 45, 46), (42, 41, 56, 57), (40, 39, 54, 55), (38, 37, 52, 53), (36, 35, 50, 51), (34, 33, 48, 49), (47, 46, 61, 62), (58, 57, 72, 73), (56, 55, 70, 71), (54, 53, 68, 69), (52, 51, 66, 67), (50, 49, 64, 65), (48, 47, 62, 63), (59, 58, 73, 74), (46, 45, 60, 61), (57, 56, 71, 72), (55, 54, 69, 70), (53, 52, 67, 68), (51, 50, 65, 66), (49, 48, 63, 64), (62, 61, 76, 77), (73, 72, 87, 88), (71, 70, 85, 86), (69, 68, 83, 84), (67, 66, 81, 82), (65, 64, 79, 80), (63, 62, 77, 78), (74, 73, 88, 89), (61, 60, 75, 76), (72, 71, 86, 87), (70, 69, 84, 85), (68, 67, 82, 83), (66, 65, 80, 81), (64, 63, 78, 79), (77, 76, 91, 92), (88, 87, 102, 103), (86, 85, 100, 101), (84, 83, 98, 99), (82, 81, 96, 97), (80, 79, 94, 95), (78, 77, 92, 93), (89, 88, 103, 104), (76, 75, 90, 91), (87, 86, 101, 102), (85, 84, 99, 100), (83, 82, 97, 98), (81, 80, 95, 96), (79, 78, 93, 94), (92, 91, 106, 107), (103, 102, 117, 118), (101, 100, 115, 116), (99, 98, 113, 114), (97, 96, 111, 112), (95, 94, 109, 110), (93, 92, 107, 108), (104, 103, 118, 119), (91, 90, 105, 106), (102, 101, 116, 117), (100, 99, 114, 115), (98, 97, 112, 113), (96, 95, 110, 111), (94, 93, 108, 109), (107, 106, 121, 122), (118, 117, 132, 133), (116, 115, 130, 131), (114, 113, 128, 129), (112, 111, 126, 127), (110, 109, 124, 125), (108, 107, 122, 123), (119, 118, 133, 134), (106, 105, 120, 121), (117, 116, 131, 132), (115, 114, 129, 130), (113, 112, 127, 128), (111, 110, 125, 126), (109, 108, 123, 124), (122, 121, 136, 137), (133, 132, 147, 148), (131, 130, 145, 146), (129, 128, 143, 144), (127, 126, 141, 142), (125, 124, 139, 140), (123, 122, 137, 138), (134, 133, 148, 149), (121, 120, 135, 136), (132, 131, 146, 147), (130, 129, 144, 145), (128, 127, 142, 143), (126, 125, 140, 141), (124, 123, 138, 139), (137, 136, 151, 152), (148, 147, 162, 163), (146, 145, 160, 161), (144, 143, 158, 159), (142, 141, 156, 157), (140, 139, 154, 155), (138, 137, 152, 153), (149, 148, 163, 164), (136, 135, 150, 151), (147, 146, 161, 162), (145, 144, 159, 160), (143, 142, 157, 158), (141, 140, 155, 156), (139, 138, 153, 154), (152, 151, 166, 167), (163, 162, 177, 178), (161, 160, 175, 176), (159, 158, 173, 174), (157, 156, 171, 172), (155, 154, 169, 170), (153, 152, 167, 168), (164, 163, 178, 179), (151, 150, 165, 166), (162, 161, 176, 177), (160, 159, 174, 175), (158, 157, 172, 173), (156, 155, 170, 171), (154, 153, 168, 169), (167, 166, 181, 182), (178, 177, 192, 193), (176, 175, 190, 191), (174, 173, 188, 189), (172, 171, 186, 187), (170, 169, 184, 185), (168, 167, 182, 183), (179, 178, 193, 194), (166, 165, 180, 181), (177, 176, 191, 192), (175, 174, 189, 190), (173, 172, 187, 188), (171, 170, 185, 186), (169, 168, 183, 184), (182, 181, 196, 197), (193, 192, 207, 208), (191, 190, 205, 206), (189, 188, 203, 204), (187, 186, 201, 202), (185, 184, 199, 200), (183, 182, 197, 198), (194, 193, 208, 209), (181, 180, 195, 196), (192, 191, 206, 207), (190, 189, 204, 205), (188, 187, 202, 203), (186, 185, 200, 201), (184, 183, 198, 199), (197, 196, 211, 212), (208, 207, 222, 223), (206, 205, 220, 221), (204, 203, 218, 219), (202, 201, 216, 217), (200, 199, 214, 215), (198, 197, 212, 213), (209, 208, 223, 224), (196, 195, 210, 211), (207, 206, 221, 222), (205, 204, 219, 220), (203, 202, 217, 218), (201, 200, 215, 216), (199, 198, 213, 214), (212, 211, 226, 227), (223, 222, 237, 238), (221, 220, 235, 236), (219, 218, 233, 234), (217, 216, 231, 232), (215, 214, 229, 230), (213, 212, 227, 228), (224, 223, 238, 239), (211, 210, 225, 226), (222, 221, 236, 237), (220, 219, 234, 235), (218, 217, 232, 233), (216, 215, 230, 231), (214, 213, 228, 229), (227, 226, 241, 242), (238, 237, 252, 253), (236, 235, 250, 251), (234, 233, 248, 249), (232, 231, 246, 247), (230, 229, 244, 245), (228, 227, 242, 243), (239, 238, 253, 254), (226, 225, 240, 241), (237, 236, 251, 252), (235, 234, 249, 250), (233, 232, 247, 248), (231, 230, 245, 246), (229, 228, 243, 244), (242, 241, 256, 257), (253, 252, 267, 268), (251, 250, 265, 266), (249, 248, 263, 264), (247, 246, 261, 262), (245, 244, 259, 260), (243, 242, 257, 258), (254, 253, 268, 269), (241, 240, 255, 256), (252, 251, 266, 267), (250, 249, 264, 265), (248, 247, 262, 263), (246, 245, 260, 261), (244, 243, 258, 259), (257, 256, 271, 272), (268, 267, 282, 283), (266, 265, 280, 281), (264, 263, 278, 279), (262, 261, 276, 277), (260, 259, 274, 275), (258, 257, 272, 273), (269, 268, 283, 284), (256, 255, 270, 271), (267, 266, 281, 282), (265, 264, 279, 280), (263, 262, 277, 278), (261, 260, 275, 276), (259, 258, 273, 274), (272, 271, 286, 287), (283, 282, 297, 298), (281, 280, 295, 296), (279, 278, 293, 294), (277, 276, 291, 292), (275, 274, 289, 290), (273, 272, 287, 288), (284, 283, 298, 299), (271, 270, 285, 286), (282, 281, 296, 297), (280, 279, 294, 295), (278, 277, 292, 293), (276, 275, 290, 291), (274, 273, 288, 289), (287, 286, 301, 302), (298, 297, 312, 313), (296, 295, 310, 311), (294, 293, 308, 309), (292, 291, 306, 307), (290, 289, 304, 305), (288, 287, 302, 303), (299, 298, 313, 314), (286, 285, 300, 301), (297, 296, 311, 312), (295, 294, 309, 310), (293, 292, 307, 308), (291, 290, 305, 306), (289, 288, 303, 304), (302, 301, 316, 317), (313, 312, 327, 328), (311, 310, 325, 326), (309, 308, 323, 324), (307, 306, 321, 322), (305, 304, 319, 320), (303, 302, 317, 318), (314, 313, 328, 329), (301, 300, 315, 316), (312, 311, 326, 327), (310, 309, 324, 325), (308, 307, 322, 323), (306, 305, 320, 321), (304, 303, 318, 319), (317, 316, 332, 333), (328, 327, 343, 344), (326, 325, 341, 342), (324, 323, 339, 340), (322, 321, 337, 338), (320, 319, 335, 336), (318, 317, 333, 334), (329, 328, 344, 345), (316, 315, 331, 332), (327, 326, 342, 343), (325, 324, 340, 341), (323, 322, 338, 339), (321, 320, 336, 337), (319, 318, 334, 335), (333, 332, 347, 348), (344, 343, 358, 359), (342, 341, 356, 357), (340, 339, 354, 355), (338, 337, 352, 353), (336, 335, 350, 351), (334, 333, 348, 349), (345, 344, 359, 360), (332, 331, 346, 347), (343, 342, 357, 358), (341, 340, 355, 356), (339, 338, 353, 354), (337, 336, 351, 352), (335, 334, 349, 350), (348, 347, 362, 363), (359, 358, 373, 374), (357, 356, 371, 372), (355, 354, 369, 370), (353, 352, 367, 368), (351, 350, 365, 366), (349, 348, 363, 364), (360, 359, 374, 375), (347, 346, 361, 362), (358, 357, 372, 373), (356, 355, 370, 371), (354, 353, 368, 369), (352, 351, 366, 367), (350, 349, 364, 365), (363, 362, 377, 378), (374, 373, 388, 389), (372, 371, 386, 387), (370, 369, 384, 385), (368, 367, 382, 383), (366, 365, 380, 381), (364, 363, 378, 379), (375, 374, 389, 390), (362, 361, 376, 377), (373, 372, 387, 388), (371, 370, 385, 386), (369, 368, 383, 384), (367, 366, 381, 382), (365, 364, 379, 380), (378, 377, 392, 393), (389, 388, 403, 404), (387, 386, 401, 402), (385, 384, 399, 400), (383, 382, 397, 398), (381, 380, 395, 396), (379, 378, 393, 394), (390, 389, 404, 405), (377, 376, 391, 392), (388, 387, 402, 403), (386, 385, 400, 401), (384, 383, 398, 399), (382, 381, 396, 397), (380, 379, 394, 395), (393, 392, 407, 408), (404, 403, 418, 419), (402, 401, 416, 417), (400, 399, 414, 415), (398, 397, 412, 413), (396, 395, 410, 411), (394, 393, 408, 409), (405, 404, 419, 420), (392, 391, 406, 407), (403, 402, 417, 418), (401, 400, 415, 416), (399, 398, 413, 414), (397, 396, 411, 412), (395, 394, 409, 410), (408, 407, 422, 423), (419, 418, 433, 434), (417, 416, 431, 432), (415, 414, 429, 430), (413, 412, 427, 428), (411, 410, 425, 426), (409, 408, 423, 424), (420, 419, 434, 435), (407, 406, 421, 422), (418, 417, 432, 433), (416, 415, 430, 431), (414, 413, 428, 429), (412, 411, 426, 427), (410, 409, 424, 425), (423, 422, 437, 438), (434, 433, 448, 449), (432, 431, 446, 447), (430, 429, 444, 445), (428, 427, 442, 443), (426, 425, 440, 441), (424, 423, 438, 439), (435, 434, 449, 450), (422, 421, 436, 437), (433, 432, 447, 448), (431, 430, 445, 446), (429, 428, 443, 444), (427, 426, 441, 442), (425, 424, 439, 440), (438, 437, 453, 454), (449, 448, 464, 465), (447, 446, 462, 463), (445, 444, 460, 461), (443, 442, 458, 459), (441, 440, 456, 457), (439, 438, 454, 455), (450, 449, 465, 466), (437, 436, 452, 453), (448, 447, 463, 464), (446, 445, 461, 462), (444, 443, 459, 460), (442, 441, 457, 458), (440, 439, 455, 456), (454, 453, 468, 469), (465, 464, 479, 480), (463, 462, 477, 478), (461, 460, 475, 476), (459, 458, 473, 474), (457, 456, 471, 472), (455, 454, 469, 470), (466, 465, 480, 481), (453, 452, 467, 468), (464, 463, 478, 479), (462, 461, 476, 477), (460, 459, 474, 475), (458, 457, 472, 473), (456, 455, 470, 471), (330, 14, 29), (0, 451, 15), (15, 451, 30), (330, 29, 44), (30, 451, 45), (330, 44, 59), (45, 451, 60), (330, 59, 74), (60, 451, 75), (330, 74, 89), (75, 451, 90), (330, 89, 104), (90, 451, 105), (330, 104, 119), (105, 451, 120), (330, 119, 134), (120, 451, 135), (330, 134, 149), (135, 451, 150), (330, 149, 164), (150, 451, 165), (330, 164, 179), (165, 451, 180), (330, 179, 194), (180, 451, 195), (330, 194, 209), (195, 451, 210), (330, 209, 224), (210, 451, 225), (330, 224, 239), (225, 451, 240), (330, 239, 254), (240, 451, 255), (330, 254, 269), (255, 451, 270), (330, 269, 284), (270, 451, 285), (330, 284, 299), (285, 451, 300), (330, 299, 314), (300, 451, 315), (330, 314, 329), (315, 451, 331), (330, 329, 345), (331, 451, 346), (330, 345, 360), (346, 451, 361), (330, 360, 375), (361, 451, 376), (330, 375, 390), (376, 451, 391), (330, 390, 405), (391, 451, 406), (330, 405, 420), (406, 451, 421), (330, 420, 435), (421, 451, 436), (330, 435, 450), (436, 451, 452), (330, 450, 466), (452, 451, 467), (330, 466, 481), (469, 468, 1, 2), (480, 479, 12, 13), (467, 451, 0), (478, 477, 10, 11), (476, 475, 8, 9), (474, 473, 6, 7), (472, 471, 4, 5), (470, 469, 2, 3), (481, 480, 13, 14), (468, 467, 0, 1), (479, 478, 11, 12), (477, 476, 9, 10), (475, 474, 7, 8), (473, 472, 5, 6), (471, 470, 3, 4), (330, 481, 14)])
me_sphere_002.materials.append(mat_material_001)
me_sphere_002.use_remesh_preserve_volume = False
me_sphere_002.use_remesh_preserve_attributes = False
me_sphere_002.use_mirror_vertex_groups = False
me_sphere_002.update()
me_cube_cube_015 = bpy.data.meshes.new('Cube_Cube.015')
me_cube_cube_015.from_pydata([(-1.0, 8.0, 1.0), (-1.0, 8.0, -1.0), (-1.0, 0.0, -1.0), (-1.0, 0.0, 1.0), (1.0, 8.0, -1.0), (1.0, 0.0, -1.0), (1.0, 8.0, 1.0), (1.0, 0.0, 1.0)], [], [(0, 1, 2, 3), (1, 4, 5, 2), (4, 6, 7, 5), (6, 0, 3, 7), (3, 2, 5, 7), (1, 0, 6, 4)])
me_cube_cube_015.materials.append(mat_baumstamm_005)
me_cube_cube_015.use_remesh_preserve_volume = False
me_cube_cube_015.use_remesh_preserve_attributes = False
me_cube_cube_015.use_mirror_vertex_groups = False
me_cube_cube_015.update()
me_cube_003_cube_009 = bpy.data.meshes.new('Cube.003_Cube.009')
me_cube_003_cube_009.from_pydata([(-4.08, 12.87, 5.067), (-2.348, 12.87, 6.067), (1.116, 8.866, 0.06699), (-0.616, 8.866, -0.933), (-2.848, 11.13, 6.933), (0.616, 7.134, 0.933), (-4.58, 11.13, 5.933), (-1.116, 7.134, -0.06699)], [], [(0, 1, 2, 3), (1, 4, 5, 2), (4, 6, 7, 5), (6, 0, 3, 7), (3, 2, 5, 7), (1, 0, 6, 4)])
me_cube_003_cube_009.materials.append(mat_baumkrone_005)
me_cube_003_cube_009.use_remesh_preserve_volume = False
me_cube_003_cube_009.use_remesh_preserve_attributes = False
me_cube_003_cube_009.use_mirror_vertex_groups = False
me_cube_003_cube_009.update()
me_cube_002_cube_009 = bpy.data.meshes.new('Cube.002_Cube.009')
me_cube_002_cube_009.from_pydata([(-2.348, 12.87, -6.067), (-4.08, 12.87, -5.067), (-0.616, 8.866, 0.933), (1.116, 8.866, -0.06699), (-4.58, 11.13, -5.933), (-1.116, 7.134, 0.06699), (-2.848, 11.13, -6.933), (0.616, 7.134, -0.933)], [], [(0, 1, 2, 3), (1, 4, 5, 2), (4, 6, 7, 5), (6, 0, 3, 7), (3, 2, 5, 7), (1, 0, 6, 4)])
me_cube_002_cube_009.materials.append(mat_baumkrone_005)
me_cube_002_cube_009.use_remesh_preserve_volume = False
me_cube_002_cube_009.use_remesh_preserve_attributes = False
me_cube_002_cube_009.use_mirror_vertex_groups = False
me_cube_002_cube_009.update()
me_cube_001_cube_009 = bpy.data.meshes.new('Cube.001_Cube.009')
me_cube_001_cube_009.from_pydata([(6.428, 12.87, 1.0), (6.428, 12.87, -1.0), (-0.5, 8.866, -1.0), (-0.5, 8.866, 1.0), (7.428, 11.13, -1.0), (0.5, 7.134, -1.0), (7.428, 11.13, 1.0), (0.5, 7.134, 1.0)], [], [(0, 1, 2, 3), (1, 4, 5, 2), (4, 6, 7, 5), (6, 0, 3, 7), (3, 2, 5, 7), (1, 0, 6, 4)])
me_cube_001_cube_009.materials.append(mat_baumkrone_005)
me_cube_001_cube_009.use_remesh_preserve_volume = False
me_cube_001_cube_009.use_remesh_preserve_attributes = False
me_cube_001_cube_009.use_mirror_vertex_groups = False
me_cube_001_cube_009.update()
me_cube_cube_013 = bpy.data.meshes.new('Cube_Cube.013')
me_cube_cube_013.from_pydata([(-1.0, 8.0, 1.0), (-1.0, 8.0, -1.0), (-1.0, 0.0, -1.0), (-1.0, 0.0, 1.0), (1.0, 8.0, -1.0), (1.0, 0.0, -1.0), (1.0, 8.0, 1.0), (1.0, 0.0, 1.0)], [], [(0, 1, 2, 3), (1, 4, 5, 2), (4, 6, 7, 5), (6, 0, 3, 7), (3, 2, 5, 7), (1, 0, 6, 4)])
me_cube_cube_013.materials.append(mat_baumstamm_005)
me_cube_cube_013.use_remesh_preserve_volume = False
me_cube_cube_013.use_remesh_preserve_attributes = False
me_cube_cube_013.use_mirror_vertex_groups = False
me_cube_cube_013.update()
me_cube_003_cube_008 = bpy.data.meshes.new('Cube.003_Cube.008')
me_cube_003_cube_008.from_pydata([(-4.08, 12.87, 5.067), (-2.348, 12.87, 6.067), (1.116, 8.866, 0.06699), (-0.616, 8.866, -0.933), (-2.848, 11.13, 6.933), (0.616, 7.134, 0.933), (-4.58, 11.13, 5.933), (-1.116, 7.134, -0.06699)], [], [(0, 1, 2, 3), (1, 4, 5, 2), (4, 6, 7, 5), (6, 0, 3, 7), (3, 2, 5, 7), (1, 0, 6, 4)])
me_cube_003_cube_008.materials.append(mat_baumkrone_005)
me_cube_003_cube_008.use_remesh_preserve_volume = False
me_cube_003_cube_008.use_remesh_preserve_attributes = False
me_cube_003_cube_008.use_mirror_vertex_groups = False
me_cube_003_cube_008.update()
me_cube_002_cube_008 = bpy.data.meshes.new('Cube.002_Cube.008')
me_cube_002_cube_008.from_pydata([(-2.348, 12.87, -6.067), (-4.08, 12.87, -5.067), (-0.616, 8.866, 0.933), (1.116, 8.866, -0.06699), (-4.58, 11.13, -5.933), (-1.116, 7.134, 0.06699), (-2.848, 11.13, -6.933), (0.616, 7.134, -0.933)], [], [(0, 1, 2, 3), (1, 4, 5, 2), (4, 6, 7, 5), (6, 0, 3, 7), (3, 2, 5, 7), (1, 0, 6, 4)])
me_cube_002_cube_008.materials.append(mat_baumkrone_005)
me_cube_002_cube_008.use_remesh_preserve_volume = False
me_cube_002_cube_008.use_remesh_preserve_attributes = False
me_cube_002_cube_008.use_mirror_vertex_groups = False
me_cube_002_cube_008.update()
me_cube_001_cube_008 = bpy.data.meshes.new('Cube.001_Cube.008')
me_cube_001_cube_008.from_pydata([(6.428, 12.87, 1.0), (6.428, 12.87, -1.0), (-0.5, 8.866, -1.0), (-0.5, 8.866, 1.0), (7.428, 11.13, -1.0), (0.5, 7.134, -1.0), (7.428, 11.13, 1.0), (0.5, 7.134, 1.0)], [], [(0, 1, 2, 3), (1, 4, 5, 2), (4, 6, 7, 5), (6, 0, 3, 7), (3, 2, 5, 7), (1, 0, 6, 4)])
me_cube_001_cube_008.materials.append(mat_baumkrone_005)
me_cube_001_cube_008.use_remesh_preserve_volume = False
me_cube_001_cube_008.use_remesh_preserve_attributes = False
me_cube_001_cube_008.use_mirror_vertex_groups = False
me_cube_001_cube_008.update()
me_cube_cube_009 = bpy.data.meshes.new('Cube_Cube.009')
me_cube_cube_009.from_pydata([(-1.0, 8.0, 1.0), (-1.0, 8.0, -1.0), (-1.0, 0.0, -1.0), (-1.0, 0.0, 1.0), (1.0, 8.0, -1.0), (1.0, 0.0, -1.0), (1.0, 8.0, 1.0), (1.0, 0.0, 1.0)], [], [(0, 1, 2, 3), (1, 4, 5, 2), (4, 6, 7, 5), (6, 0, 3, 7), (3, 2, 5, 7), (1, 0, 6, 4)])
me_cube_cube_009.materials.append(mat_baumstamm_004)
me_cube_cube_009.use_remesh_preserve_volume = False
me_cube_cube_009.use_remesh_preserve_attributes = False
me_cube_cube_009.use_mirror_vertex_groups = False
me_cube_cube_009.update()
me_cube_001_cube_007 = bpy.data.meshes.new('Cube.001_Cube.007')
me_cube_001_cube_007.from_pydata([(6.428, 12.87, 1.0), (6.428, 12.87, -1.0), (-0.5, 8.866, -1.0), (-0.5, 8.866, 1.0), (7.428, 11.13, -1.0), (0.5, 7.134, -1.0), (7.428, 11.13, 1.0), (0.5, 7.134, 1.0)], [], [(0, 1, 2, 3), (1, 4, 5, 2), (4, 6, 7, 5), (6, 0, 3, 7), (3, 2, 5, 7), (1, 0, 6, 4)])
me_cube_001_cube_007.materials.append(mat_baumkrone_004)
me_cube_001_cube_007.use_remesh_preserve_volume = False
me_cube_001_cube_007.use_remesh_preserve_attributes = False
me_cube_001_cube_007.use_mirror_vertex_groups = False
me_cube_001_cube_007.update()
me_cube_002_cube_007 = bpy.data.meshes.new('Cube.002_Cube.007')
me_cube_002_cube_007.from_pydata([(-2.348, 12.87, -6.067), (-4.08, 12.87, -5.067), (-0.616, 8.866, 0.933), (1.116, 8.866, -0.06699), (-4.58, 11.13, -5.933), (-1.116, 7.134, 0.06699), (-2.848, 11.13, -6.933), (0.616, 7.134, -0.933)], [], [(0, 1, 2, 3), (1, 4, 5, 2), (4, 6, 7, 5), (6, 0, 3, 7), (3, 2, 5, 7), (1, 0, 6, 4)])
me_cube_002_cube_007.materials.append(mat_baumkrone_004)
me_cube_002_cube_007.use_remesh_preserve_volume = False
me_cube_002_cube_007.use_remesh_preserve_attributes = False
me_cube_002_cube_007.use_mirror_vertex_groups = False
me_cube_002_cube_007.update()
me_cube_003_cube_005 = bpy.data.meshes.new('Cube.003_Cube.005')
me_cube_003_cube_005.from_pydata([(-4.08, 12.87, 5.067), (-2.348, 12.87, 6.067), (1.116, 8.866, 0.06699), (-0.616, 8.866, -0.933), (-2.848, 11.13, 6.933), (0.616, 7.134, 0.933), (-4.58, 11.13, 5.933), (-1.116, 7.134, -0.06699)], [], [(0, 1, 2, 3), (1, 4, 5, 2), (4, 6, 7, 5), (6, 0, 3, 7), (3, 2, 5, 7), (1, 0, 6, 4)])
me_cube_003_cube_005.materials.append(mat_baumkrone_004)
me_cube_003_cube_005.use_remesh_preserve_volume = False
me_cube_003_cube_005.use_remesh_preserve_attributes = False
me_cube_003_cube_005.use_mirror_vertex_groups = False
me_cube_003_cube_005.update()
me_cube_cube_008 = bpy.data.meshes.new('Cube_Cube.008')
me_cube_cube_008.from_pydata([(-1.0, 8.0, 1.0), (-1.0, 8.0, -1.0), (-1.0, 0.0, -1.0), (-1.0, 0.0, 1.0), (1.0, 8.0, -1.0), (1.0, 0.0, -1.0), (1.0, 8.0, 1.0), (1.0, 0.0, 1.0)], [], [(0, 1, 2, 3), (1, 4, 5, 2), (4, 6, 7, 5), (6, 0, 3, 7), (3, 2, 5, 7), (1, 0, 6, 4)])
me_cube_cube_008.materials.append(mat_baumstamm_004)
me_cube_cube_008.use_remesh_preserve_volume = False
me_cube_cube_008.use_remesh_preserve_attributes = False
me_cube_cube_008.use_mirror_vertex_groups = False
me_cube_cube_008.update()
me_cube_003_cube_000 = bpy.data.meshes.new('Cube.003_Cube.000')
me_cube_003_cube_000.from_pydata([(-4.08, 12.87, 5.067), (-2.348, 12.87, 6.067), (1.116, 8.866, 0.06699), (-0.616, 8.866, -0.933), (-2.848, 11.13, 6.933), (0.616, 7.134, 0.933), (-4.58, 11.13, 5.933), (-1.116, 7.134, -0.06699)], [], [(0, 1, 2, 3), (1, 4, 5, 2), (4, 6, 7, 5), (6, 0, 3, 7), (3, 2, 5, 7), (1, 0, 6, 4)])
me_cube_003_cube_000.materials.append(mat_baumkrone_004)
me_cube_003_cube_000.use_remesh_preserve_volume = False
me_cube_003_cube_000.use_remesh_preserve_attributes = False
me_cube_003_cube_000.use_mirror_vertex_groups = False
me_cube_003_cube_000.update()
me_cube_002_cube_000 = bpy.data.meshes.new('Cube.002_Cube.000')
me_cube_002_cube_000.from_pydata([(-2.348, 12.87, -6.067), (-4.08, 12.87, -5.067), (-0.616, 8.866, 0.933), (1.116, 8.866, -0.06699), (-4.58, 11.13, -5.933), (-1.116, 7.134, 0.06699), (-2.848, 11.13, -6.933), (0.616, 7.134, -0.933)], [], [(0, 1, 2, 3), (1, 4, 5, 2), (4, 6, 7, 5), (6, 0, 3, 7), (3, 2, 5, 7), (1, 0, 6, 4)])
me_cube_002_cube_000.materials.append(mat_baumkrone_004)
me_cube_002_cube_000.use_remesh_preserve_volume = False
me_cube_002_cube_000.use_remesh_preserve_attributes = False
me_cube_002_cube_000.use_mirror_vertex_groups = False
me_cube_002_cube_000.update()
me_cube_001_cube_006 = bpy.data.meshes.new('Cube.001_Cube.006')
me_cube_001_cube_006.from_pydata([(6.428, 12.87, 1.0), (6.428, 12.87, -1.0), (-0.5, 8.866, -1.0), (-0.5, 8.866, 1.0), (7.428, 11.13, -1.0), (0.5, 7.134, -1.0), (7.428, 11.13, 1.0), (0.5, 7.134, 1.0)], [], [(0, 1, 2, 3), (1, 4, 5, 2), (4, 6, 7, 5), (6, 0, 3, 7), (3, 2, 5, 7), (1, 0, 6, 4)])
me_cube_001_cube_006.materials.append(mat_baumkrone_004)
me_cube_001_cube_006.use_remesh_preserve_volume = False
me_cube_001_cube_006.use_remesh_preserve_attributes = False
me_cube_001_cube_006.use_mirror_vertex_groups = False
me_cube_001_cube_006.update()
me_circle = bpy.data.meshes.new('Circle')
me_circle.from_pydata([(-0.1951, 0.0, -0.9808), (0.0, 0.0, -1.0), (0.1951, 0.0, -0.9808), (0.3827, 0.0, -0.9239), (0.5556, 0.0, -0.8315), (0.7071, 0.0, -0.7071), (0.8315, 0.0, -0.5556), (0.9239, 0.0, -0.3827), (0.9808, 0.0, -0.1951), (1.0, 0.0, -1e-06), (0.9808, 0.0, 0.1951), (0.9239, 0.0, 0.3827), (0.8315, 0.0, 0.5556), (0.7071, 0.0, 0.7071), (0.5556, 0.0, 0.8315), (0.3827, 0.0, 0.9239), (0.1951, 0.0, 0.9808), (0.0, 0.0, 1.0), (-0.1951, 0.0, 0.9808), (-0.3827, 0.0, 0.9239), (-0.5556, 0.0, 0.8315), (-0.7071, 0.0, 0.7071), (-0.8315, 0.0, 0.5556), (-0.9239, 0.0, 0.3827), (-0.9808, 0.0, 0.1951), (-1.0, 0.0, 0.0), (-0.9808, 0.0, -0.1951), (-0.9239, 0.0, -0.3827), (-0.8315, 0.0, -0.5556), (-0.7071, 0.0, -0.7071), (-0.5556, 0.0, -0.8315), (-0.3827, 0.0, -0.9239), (0.7071, 1.105, -0.7071), (0.5556, 1.105, -0.8315), (0.713, 1.105, -1.067), (0.9074, 1.105, -0.9074), (0.8315, 1.105, -0.5556), (0.1951, 1.105, 0.9808), (0.0, 1.105, 1.0), (-0.9239, 1.105, -0.3827), (-0.8315, 1.105, -0.5556), (0.9239, 1.105, -0.3827), (0.9808, 1.105, -0.1951), (-0.7071, 1.105, -0.7071), (-0.5556, 1.105, -0.8315), (-0.1951, 1.105, 0.9808), (-0.3827, 1.105, 0.9239), (1.0, 1.105, -1e-06), (0.9808, 1.105, 0.1951), (-0.3827, 1.105, -0.9239), (-0.1951, 1.105, -0.9808), (-0.5556, 1.105, 0.8315), (-0.7071, 1.105, 0.7071), (0.9239, 1.105, 0.3827), (0.8315, 1.105, 0.5556), (-0.8315, 1.105, 0.5556), (-0.9239, 1.105, 0.3827), (0.1951, 1.105, -0.9808), (0.3827, 1.105, -0.9239), (0.7071, 1.105, 0.7071), (0.5556, 1.105, 0.8315), (-0.9808, 1.105, 0.1951), (-1.0, 1.105, 0.0), (0.3827, 1.105, 0.9239), (-0.9808, 1.105, -0.1951), (0.0, 1.105, -1.0), (0.4911, 1.105, -1.186), (0.2504, 1.105, -1.259), (0.03753, 1.127, -0.1887), (0.07362, 1.127, -0.1777), (0.4911, 1.105, 1.186), (0.2504, 1.105, 1.259), (-1.259, 1.105, -0.2504), (-1.186, 1.105, -0.4911), (1.067, 1.105, -0.713), (1.186, 1.105, -0.4911), (-1.067, 1.105, -0.713), (-0.9074, 1.105, -0.9074), (0.0, 1.105, 1.283), (-0.2504, 1.105, 1.259), (1.259, 1.105, -0.2504), (1.283, 1.105, -1e-06), (-0.713, 1.105, -1.067), (-0.4911, 1.105, -1.186), (-0.4911, 1.105, 1.186), (-0.713, 1.105, 1.067), (1.259, 1.105, 0.2504), (1.186, 1.105, 0.4911), (-0.2504, 1.105, -1.259), (0.0, 1.105, -1.283), (-0.9074, 1.105, 0.9074), (-1.067, 1.105, 0.713), (1.067, 1.105, 0.713), (0.9074, 1.105, 0.9074), (-1.186, 1.105, 0.4911), (-1.259, 1.105, 0.2504), (0.713, 1.105, 1.067), (-1.283, 1.105, 0.0), (0.16, 1.127, 0.1069), (0.1777, 1.127, 0.07362), (0.2564, 1.287, 0.1062), (0.2308, 1.287, 0.1542), (0.136, 1.127, 0.136), (0.1069, 1.127, 0.16), (-0.1887, 1.127, 0.03753), (-0.1924, 1.127, 0.0), (0.1069, 1.127, -0.16), (0.136, 1.127, -0.136), (0.07362, 1.127, 0.1777), (0.03753, 1.127, 0.1887), (-0.1887, 1.127, -0.03753), (-0.1777, 1.127, -0.07362), (0.16, 1.127, -0.1069), (0.1777, 1.127, -0.07363), (-0.16, 1.127, -0.1069), (-0.136, 1.127, -0.136), (0.0, 1.127, 0.1924), (-0.03753, 1.127, 0.1887), (0.1887, 1.127, -0.03753), (0.1924, 1.127, 0.0), (-0.1069, 1.127, -0.16), (-0.07362, 1.127, -0.1777), (-0.07362, 1.127, 0.1777), (-0.1069, 1.127, 0.16), (0.1887, 1.127, 0.03753), (-0.03753, 1.127, -0.1887), (0.0, 1.127, -0.1924), (-0.136, 1.127, 0.136), (-0.16, 1.127, 0.1069), (-0.1777, 1.127, 0.07362), (-0.05415, 1.287, -0.2722), (-0.1062, 1.287, -0.2564), (-0.1542, 1.287, -0.2308), (-0.1963, 1.287, -0.1963), (-0.2308, 1.287, -0.1542), (-0.2564, 1.287, -0.1062), (-0.2722, 1.287, -0.05415), (-0.2776, 1.287, 0.0), (-0.2722, 1.287, 0.05415), (-0.2564, 1.287, 0.1062), (-0.2308, 1.287, 0.1542), (-0.1963, 1.287, 0.1963), (-0.1542, 1.287, 0.2308), (-0.1062, 1.287, 0.2564), (-0.05415, 1.287, 0.2722), (0.0, 1.287, 0.2776), (0.05415, 1.287, 0.2722), (0.1062, 1.287, 0.2564), (0.1542, 1.287, 0.2308), (0.1963, 1.287, 0.1963), (0.2722, 1.287, 0.05415), (0.2776, 1.287, 0.0), (0.2722, 1.287, -0.05415), (0.2564, 1.287, -0.1062), (0.2308, 1.287, -0.1542), (0.1963, 1.287, -0.1963), (0.1542, 1.287, -0.2308), (0.1062, 1.287, -0.2564), (0.05415, 1.287, -0.2722), (0.0, 1.287, -0.2776)], [], [(32, 33, 34, 35), (6, 5, 32, 36), (17, 16, 37, 38), (28, 27, 39, 40), (8, 7, 41, 42), (30, 29, 43, 44), (19, 18, 45, 46), (10, 9, 47, 48), (0, 31, 49, 50), (21, 20, 51, 52), (12, 11, 53, 54), (23, 22, 55, 56), (3, 2, 57, 58), (14, 13, 59, 60), (25, 24, 61, 62), (5, 4, 33, 32), (16, 15, 63, 37), (27, 26, 64, 39), (7, 6, 36, 41), (29, 28, 40, 43), (18, 17, 38, 45), (9, 8, 42, 47), (31, 30, 44, 49), (20, 19, 46, 51), (11, 10, 48, 53), (1, 0, 50, 65), (22, 21, 52, 55), (2, 1, 65, 57), (13, 12, 54, 59), (24, 23, 56, 61), (4, 3, 58, 33), (15, 14, 60, 63), (26, 25, 62, 64), (66, 67, 68, 69), (37, 63, 70, 71), (39, 64, 72, 73), (41, 36, 74, 75), (43, 40, 76, 77), (45, 38, 78, 79), (47, 42, 80, 81), (49, 44, 82, 83), (51, 46, 84, 85), (53, 48, 86, 87), (65, 50, 88, 89), (55, 52, 90, 91), (57, 65, 89, 67), (59, 54, 92, 93), (61, 56, 94, 95), (33, 58, 66, 34), (63, 60, 96, 70), (64, 62, 97, 72), (36, 32, 35, 74), (38, 37, 71, 78), (40, 39, 73, 76), (42, 41, 75, 80), (44, 43, 77, 82), (46, 45, 79, 84), (48, 47, 81, 86), (50, 49, 83, 88), (52, 51, 85, 90), (54, 53, 87, 92), (56, 55, 91, 94), (58, 57, 67, 66), (60, 59, 93, 96), (62, 61, 95, 97), (98, 99, 100, 101), (96, 93, 102, 103), (97, 95, 104, 105), (35, 34, 106, 107), (71, 70, 108, 109), (73, 72, 110, 111), (75, 74, 112, 113), (77, 76, 114, 115), (79, 78, 116, 117), (81, 80, 118, 119), (83, 82, 120, 121), (85, 84, 122, 123), (87, 86, 124, 99), (89, 88, 125, 126), (91, 90, 127, 128), (67, 89, 126, 68), (93, 92, 98, 102), (95, 94, 129, 104), (34, 66, 69, 106), (70, 96, 103, 108), (72, 97, 105, 110), (74, 35, 107, 112), (78, 71, 109, 116), (76, 73, 111, 114), (80, 75, 113, 118), (82, 77, 115, 120), (84, 79, 117, 122), (86, 81, 119, 124), (88, 83, 121, 125), (90, 85, 123, 127), (92, 87, 99, 98), (94, 91, 128, 129), (129, 128, 140, 139), (69, 68, 158, 157), (103, 102, 149, 148), (105, 104, 138, 137), (107, 106, 156, 155), (109, 108, 147, 146), (111, 110, 136, 135), (113, 112, 154, 153), (115, 114, 134, 133), (117, 116, 145, 144), (119, 118, 152, 151), (121, 120, 132, 131), (123, 122, 143, 142), (99, 124, 150, 100), (126, 125, 130, 159), (128, 127, 141, 140), (68, 126, 159, 158), (102, 98, 101, 149), (104, 129, 139, 138), (106, 69, 157, 156), (108, 103, 148, 147), (110, 105, 137, 136), (112, 107, 155, 154), (116, 109, 146, 145), (114, 111, 135, 134), (118, 113, 153, 152), (120, 115, 133, 132), (122, 117, 144, 143), (124, 119, 151, 150), (125, 121, 131, 130), (127, 123, 142, 141), (133, 134, 135, 136, 137, 138, 139, 140, 141, 142, 143, 144, 145, 146, 147, 148, 149, 101, 100, 150, 151, 152, 153, 154, 155, 156, 157, 158, 159, 130, 131, 132), (18, 19, 20, 21, 22, 23, 24, 25, 26, 27, 28, 29, 30, 31, 0, 1, 2, 3, 4, 5, 6, 7, 8, 9, 10, 11, 12, 13, 14, 15, 16, 17)])
me_circle.polygons.foreach_set('use_smooth', [True] * 130)
me_circle.materials.append(mat_material)
me_circle.use_remesh_preserve_volume = False
me_circle.use_remesh_preserve_attributes = False
me_circle.use_mirror_vertex_groups = False
me_circle.update()
me_plane_002 = bpy.data.meshes.new('Plane.002')
me_plane_002.from_pydata([(-1.0, -1.0, 0.0), (1.0, -1.0, 0.0), (-1.0, 1.0, 0.0), (1.0, 1.0, 0.0)], [], [(0, 1, 3, 2)])
me_plane_002.materials.append(mat_material_002)
me_plane_002.use_remesh_preserve_volume = False
me_plane_002.use_remesh_preserve_attributes = False
me_plane_002.use_mirror_vertex_groups = False
me_plane_002.update()
me_plane = bpy.data.meshes.new('Plane')
me_plane.from_pydata([(-1.0, -1.0, 0.0), (1.0, -1.0, 0.0), (-1.0, 1.0, 0.0), (1.0, 1.0, 0.0), (-1.0, 0.0, 0.0), (0.0, -1.0, 0.0), (1.0, 0.0, 0.0), (0.0, 1.0, 0.0), (0.0, 0.0, 0.0), (-1.0, -0.5, 0.0), (0.5, -1.0, 0.0), (1.0, 0.5, 0.0), (-0.5, 1.0, -0.02252), (-1.0, 0.5, 0.0), (-0.5, -1.0, 0.0), (1.0, -0.5, 0.0), (0.5, 1.0, 0.0), (0.0, 0.5, 0.2268), (0.0, -0.5, -0.1123), (-0.5, 0.0, -0.09498), (0.5, 0.0, 0.08871), (0.5, 0.5, 0.0), (-0.5, 0.5, -0.0993), (-0.5, -0.5, 0.0), (0.5, -0.5, -0.1647), (-1.0, -0.75, 0.0), (0.75, -1.0, 0.0), (1.0, 0.75, 0.0), (-0.75, 1.0, 0.0), (-1.0, 0.25, 0.0), (-0.25, -1.0, 0.0), (1.0, -0.25, 0.0), (0.25, 1.0, 0.0), (0.0, 0.75, 0.0), (0.0, -0.25, -0.1114), (-0.75, 0.0, 0.0), (0.25, 0.0, 0.0), (-1.0, -0.25, 0.0), (0.25, -1.0, 0.0), (1.0, 0.25, 0.0), (-0.25, 1.0, 0.0), (-1.0, 0.75, 0.0), (-0.75, -1.0, 0.0), (1.0, -0.75, 0.0), (0.75, 1.0, 0.0), (0.0, 0.25, 0.0), (0.0, -0.75, -0.09487), (-0.25, 0.0, -0.0808), (0.75, 0.0, 0.0), (0.5, 0.75, 0.0), (0.5, 0.25, 0.0), (0.25, 0.5, 0.0), (0.75, 0.5, 0.07001), (-0.5, 0.75, -0.0858), (-0.5, 0.25, -0.09625), (-0.75, 0.5, 0.0), (-0.25, 0.5, 0.0), (-0.5, -0.25, 0.0), (-0.5, -0.75, 0.0), (-0.75, -0.5, 0.0), (-0.25, -0.5, 0.1225), (0.5, -0.25, -0.07424), (0.5, -0.75, 0.0), (0.25, -0.5, -0.1453), (0.75, -0.5, 0.0), (0.75, 0.75, 0.0), (-0.25, 0.75, 0.0), (-0.25, -0.25, -0.07871), (0.75, -0.25, -0.03129), (0.25, 0.75, 0.0), (0.25, 0.25, 0.0), (0.75, 0.25, 0.0), (-0.75, 0.75, 0.0), (-0.75, 0.25, 0.0816), (-0.25, 0.25, 0.0), (-0.75, -0.25, 0.0), (-0.75, -0.75, 0.0), (-0.25, -0.75, 0.0), (0.25, -0.25, -0.09317), (0.25, -0.75, 0.0), (0.75, -0.75, 0.0), (-1.0, -0.875, 0.0), (0.875, -1.0, 0.0), (1.0, 0.875, 0.0), (-0.875, 1.0, 0.0), (-1.0, 0.125, 0.0), (-0.125, -1.0, 0.0), (1.0, -0.125, 0.0), (0.125, 1.0, 0.0), (0.0, 0.875, 0.0), (0.0, -0.125, -0.1114), (-0.875, 0.0, 0.0), (0.125, 0.0, 0.0), (-1.0, -0.375, 0.0), (0.375, -1.0, 0.0), (1.0, 0.375, 0.0), (-0.375, 1.0, -0.02252), (-1.0, 0.625, 0.0), (-0.625, -1.0, 0.0), (1.0, -0.625, 0.0), (0.625, 1.0, 0.0), (0.0, 0.375, 0.2268), (0.0, -0.625, -0.09487), (-0.375, 0.0, -0.09498), (0.625, 0.0, 0.08871), (0.5, 0.875, 0.0), (0.5, 0.375, 0.0), (0.125, 0.5, 0.0), (0.625, 0.5, 0.0), (-0.5, 0.875, -0.1083), (-0.5, 0.375, -0.09625), (-0.875, 0.5, 0.0), (-0.375, 0.5, -0.0993), (-0.5, -0.125, 0.0), (-0.5, -0.625, 0.0), (-0.875, -0.5, 0.0), (-0.375, -0.5, 0.1225), (0.5, -0.125, 0.0), (0.5, -0.625, -0.0949), (0.125, -0.5, -0.1453), (0.625, -0.5, -0.0949), (-1.0, -0.625, 0.0), (0.625, -1.0, 0.0), (1.0, 0.625, 0.0), (-0.625, 1.0, 0.0), (-1.0, 0.375, 0.0), (-0.375, -1.0, 0.0), (1.0, -0.375, 0.0), (0.375, 1.0, 0.0), (0.0, 0.625, 0.0), (0.0, -0.375, -0.1123), (-0.625, 0.0, 0.0), (0.375, 0.0, 0.0), (-1.0, -0.125, 0.0), (0.125, -1.0, 0.0), (1.0, 0.125, 0.0), (-0.125, 1.0, 0.0), (-1.0, 0.875, 0.0), (-0.875, -1.0, 0.0), (1.0, -0.875, 0.0), (0.875, 1.0, 0.0), (0.0, 0.125, 0.0), (0.0, -0.875, 0.0), (-0.125, 0.0, -0.0808), (0.875, 0.0, 0.0), (0.5, 0.625, 0.0), (0.5, 0.125, 0.08871), (0.375, 0.5, 0.0), (0.875, 0.5, 0.07001), (-0.5, 0.625, -0.0993), (-0.5, 0.125, -0.09498), (-0.625, 0.5, 0.0), (-0.125, 0.5, 0.2268), (-0.5, -0.375, 0.0), (-0.5, -0.875, 0.0), (-0.625, -0.5, 0.0), (-0.125, -0.5, -0.1123), (0.5, -0.375, -0.144), (0.5, -0.875, 0.0), (0.375, -0.5, -0.06977), (0.875, -0.5, 0.0), (0.75, 0.875, 0.0), (0.75, 0.625, 0.0), (0.625, 0.75, 0.0), (0.875, 0.75, 0.0), (-0.25, 0.875, 0.0), (-0.25, 0.625, 0.0), (-0.375, 0.75, -0.0858), (-0.125, 0.75, 0.0), (-0.25, -0.125, -0.07871), (-0.25, -0.375, 0.1225), (-0.375, -0.25, 0.0), (-0.125, -0.25, -0.07871), (0.75, -0.125, 0.0), (0.75, -0.375, -0.03129), (0.625, -0.25, -0.1055), (0.875, -0.25, 0.0), (0.25, 0.875, 0.0), (0.25, 0.625, 0.0), (0.125, 0.75, 0.0), (0.375, 0.75, 0.0), (0.25, 0.375, 0.0), (0.25, 0.125, 0.0), (0.125, 0.25, 0.0), (0.375, 0.25, 0.0), (0.75, 0.375, 0.07001), (0.75, 0.125, 0.0), (0.625, 0.25, 0.0), (0.875, 0.25, 0.0), (-0.75, 0.875, 0.0), (-0.75, 0.625, 0.0), (-0.875, 0.75, 0.0), (-0.625, 0.75, 0.0), (-0.75, 0.375, 0.0), (-0.75, 0.125, 0.0816), (-0.875, 0.25, 0.0), (-0.625, 0.25, 0.0816), (-0.25, 0.375, 0.0), (-0.25, 0.125, -0.0808), (-0.375, 0.25, -0.09625), (-0.125, 0.25, 0.0), (-0.75, -0.125, 0.0), (-0.75, -0.375, 0.0), (-0.875, -0.25, 0.0), (-0.625, -0.25, 0.0), (-0.75, -0.625, 0.0), (-0.75, -0.875, 0.0), (-0.875, -0.75, 0.0), (-0.625, -0.75, 0.0), (-0.25, -0.625, 0.0), (-0.25, -0.875, 0.0), (-0.375, -0.75, 0.0), (-0.125, -0.75, -0.09487), (0.25, -0.125, -0.09317), (0.25, -0.375, -0.0741), (0.125, -0.25, -0.1114), (0.375, -0.25, -0.09317), (0.25, -0.625, -0.07116), (0.25, -0.875, 0.0), (0.125, -0.75, 0.0), (0.375, -0.75, 0.0), (0.75, -0.625, 0.0), (0.75, -0.875, 0.0), (0.625, -0.75, 0.0), (0.875, -0.75, 0.0), (0.875, 0.875, 0.0), (-0.125, 0.875, 0.0), (-0.125, -0.125, -0.07871), (0.875, -0.125, 0.0), (0.375, 0.875, 0.0), (0.375, 0.375, 0.0), (0.875, 0.375, 0.07001), (-0.625, 0.875, 0.0), (-0.625, 0.375, 0.0), (-0.125, 0.375, 0.2268), (-0.625, -0.125, 0.0), (-0.625, -0.625, 0.0), (-0.125, -0.625, -0.09487), (0.375, -0.125, -0.09317), (0.375, -0.625, 0.0), (0.875, -0.625, 0.0), (0.625, 0.875, 0.0), (0.625, 0.625, 0.0), (0.875, 0.625, 0.0), (-0.375, 0.875, -0.1083), (-0.375, 0.625, -0.0993), (-0.125, 0.625, 0.0), (-0.375, -0.125, 0.0), (-0.375, -0.375, 0.1225), (-0.125, -0.375, -0.1123), (0.625, -0.125, 0.0), (0.625, -0.375, -0.1055), (0.875, -0.375, 0.0), (0.125, 0.875, 0.0), (0.125, 0.625, 0.0), (0.375, 0.625, 0.0), (0.125, 0.375, 0.0), (0.125, 0.125, 0.0), (0.375, 0.125, 0.0), (0.625, 0.375, 0.0), (0.625, 0.125, 0.08871), (0.875, 0.125, 0.0), (-0.875, 0.875, 0.0), (-0.875, 0.625, 0.0), (-0.625, 0.625, 0.0), (-0.875, 0.375, 0.0), (-0.875, 0.125, 0.0), (-0.625, 0.125, 0.0816), (-0.375, 0.375, -0.09625), (-0.375, 0.125, -0.09498), (-0.125, 0.125, -0.0808), (-0.875, -0.125, 0.0), (-0.875, -0.375, 0.0), (-0.625, -0.375, 0.0), (-0.875, -0.625, 0.0), (-0.875, -0.875, 0.0), (-0.625, -0.875, 0.0), (-0.375, -0.625, 0.0), (-0.375, -0.875, 0.0), (-0.125, -0.875, 0.0), (0.125, -0.125, -0.1114), (0.125, -0.375, -0.0741), (0.375, -0.375, -0.06977), (0.125, -0.625, -0.07116), (0.125, -0.875, 0.0), (0.375, -0.875, 0.0), (0.625, -0.625, -0.0949), (0.625, -0.875, 0.0), (0.875, -0.875, 0.0)], [], [(225, 83, 3, 140), (226, 89, 7, 136), (227, 90, 8, 143), (228, 87, 6, 144), (229, 105, 16, 128), (230, 106, 21, 147), (231, 95, 11, 148), (232, 109, 12, 124), (233, 110, 22, 151), (234, 101, 17, 152), (235, 113, 19, 131), (236, 114, 23, 155), (237, 102, 18, 156), (238, 117, 20, 132), (239, 118, 24, 159), (240, 99, 15, 160), (241, 161, 44, 100), (242, 162, 65, 163), (243, 123, 27, 164), (244, 165, 40, 96), (245, 166, 66, 167), (246, 129, 33, 168), (247, 169, 47, 103), (248, 170, 67, 171), (249, 130, 34, 172), (250, 173, 48, 104), (251, 174, 68, 175), (252, 127, 31, 176), (253, 177, 32, 88), (254, 178, 69, 179), (255, 145, 49, 180), (256, 181, 51, 107), (257, 182, 70, 183), (258, 146, 50, 184), (259, 185, 52, 108), (260, 186, 71, 187), (261, 135, 39, 188), (262, 189, 28, 84), (263, 190, 72, 191), (264, 149, 53, 192), (265, 193, 55, 111), (266, 194, 73, 195), (267, 150, 54, 196), (268, 197, 56, 112), (269, 198, 74, 199), (270, 141, 45, 200), (271, 201, 35, 91), (272, 202, 75, 203), (273, 153, 57, 204), (274, 205, 59, 115), (275, 206, 76, 207), (276, 154, 58, 208), (277, 209, 60, 116), (278, 210, 77, 211), (279, 142, 46, 212), (280, 213, 36, 92), (281, 214, 78, 215), (282, 157, 61, 216), (283, 217, 63, 119), (284, 218, 79, 219), (285, 158, 62, 220), (286, 221, 64, 120), (287, 222, 80, 223), (288, 139, 43, 224), (161, 225, 140, 44), (65, 164, 225, 161), (164, 27, 83, 225), (165, 226, 136, 40), (66, 168, 226, 165), (168, 33, 89, 226), (169, 227, 143, 47), (67, 172, 227, 169), (172, 34, 90, 227), (173, 228, 144, 48), (68, 176, 228, 173), (176, 31, 87, 228), (177, 229, 128, 32), (69, 180, 229, 177), (180, 49, 105, 229), (181, 230, 147, 51), (70, 184, 230, 181), (184, 50, 106, 230), (185, 231, 148, 52), (71, 188, 231, 185), (188, 39, 95, 231), (189, 232, 124, 28), (72, 192, 232, 189), (192, 53, 109, 232), (193, 233, 151, 55), (73, 196, 233, 193), (196, 54, 110, 233), (197, 234, 152, 56), (74, 200, 234, 197), (200, 45, 101, 234), (201, 235, 131, 35), (75, 204, 235, 201), (204, 57, 113, 235), (205, 236, 155, 59), (76, 208, 236, 205), (208, 58, 114, 236), (209, 237, 156, 60), (77, 212, 237, 209), (212, 46, 102, 237), (213, 238, 132, 36), (78, 216, 238, 213), (216, 61, 117, 238), (217, 239, 159, 63), (79, 220, 239, 217), (220, 62, 118, 239), (221, 240, 160, 64), (80, 224, 240, 221), (224, 43, 99, 240), (105, 241, 100, 16), (49, 163, 241, 105), (163, 65, 161, 241), (145, 242, 163, 49), (21, 108, 242, 145), (108, 52, 162, 242), (162, 243, 164, 65), (52, 148, 243, 162), (148, 11, 123, 243), (109, 244, 96, 12), (53, 167, 244, 109), (167, 66, 165, 244), (149, 245, 167, 53), (22, 112, 245, 149), (112, 56, 166, 245), (166, 246, 168, 66), (56, 152, 246, 166), (152, 17, 129, 246), (113, 247, 103, 19), (57, 171, 247, 113), (171, 67, 169, 247), (153, 248, 171, 57), (23, 116, 248, 153), (116, 60, 170, 248), (170, 249, 172, 67), (60, 156, 249, 170), (156, 18, 130, 249), (117, 250, 104, 20), (61, 175, 250, 117), (175, 68, 173, 250), (157, 251, 175, 61), (24, 120, 251, 157), (120, 64, 174, 251), (174, 252, 176, 68), (64, 160, 252, 174), (160, 15, 127, 252), (89, 253, 88, 7), (33, 179, 253, 89), (179, 69, 177, 253), (129, 254, 179, 33), (17, 107, 254, 129), (107, 51, 178, 254), (178, 255, 180, 69), (51, 147, 255, 178), (147, 21, 145, 255), (101, 256, 107, 17), (45, 183, 256, 101), (183, 70, 181, 256), (141, 257, 183, 45), (8, 92, 257, 141), (92, 36, 182, 257), (182, 258, 184, 70), (36, 132, 258, 182), (132, 20, 146, 258), (106, 259, 108, 21), (50, 187, 259, 106), (187, 71, 185, 259), (146, 260, 187, 50), (20, 104, 260, 146), (104, 48, 186, 260), (186, 261, 188, 71), (48, 144, 261, 186), (144, 6, 135, 261), (137, 262, 84, 2), (41, 191, 262, 137), (191, 72, 189, 262), (97, 263, 191, 41), (13, 111, 263, 97), (111, 55, 190, 263), (190, 264, 192, 72), (55, 151, 264, 190), (151, 22, 149, 264), (125, 265, 111, 13), (29, 195, 265, 125), (195, 73, 193, 265), (85, 266, 195, 29), (4, 91, 266, 85), (91, 35, 194, 266), (194, 267, 196, 73), (35, 131, 267, 194), (131, 19, 150, 267), (110, 268, 112, 22), (54, 199, 268, 110), (199, 74, 197, 268), (150, 269, 199, 54), (19, 103, 269, 150), (103, 47, 198, 269), (198, 270, 200, 74), (47, 143, 270, 198), (143, 8, 141, 270), (133, 271, 91, 4), (37, 203, 271, 133), (203, 75, 201, 271), (93, 272, 203, 37), (9, 115, 272, 93), (115, 59, 202, 272), (202, 273, 204, 75), (59, 155, 273, 202), (155, 23, 153, 273), (121, 274, 115, 9), (25, 207, 274, 121), (207, 76, 205, 274), (81, 275, 207, 25), (0, 138, 275, 81), (138, 42, 206, 275), (206, 276, 208, 76), (42, 98, 276, 206), (98, 14, 154, 276), (114, 277, 116, 23), (58, 211, 277, 114), (211, 77, 209, 277), (154, 278, 211, 58), (14, 126, 278, 154), (126, 30, 210, 278), (210, 279, 212, 77), (30, 86, 279, 210), (86, 5, 142, 279), (90, 280, 92, 8), (34, 215, 280, 90), (215, 78, 213, 280), (130, 281, 215, 34), (18, 119, 281, 130), (119, 63, 214, 281), (214, 282, 216, 78), (63, 159, 282, 214), (159, 24, 157, 282), (102, 283, 119, 18), (46, 219, 283, 102), (219, 79, 217, 283), (142, 284, 219, 46), (5, 134, 284, 142), (134, 38, 218, 284), (218, 285, 220, 79), (38, 94, 285, 218), (94, 10, 158, 285), (118, 286, 120, 24), (62, 223, 286, 118), (223, 80, 221, 286), (158, 287, 223, 62), (10, 122, 287, 158), (122, 26, 222, 287), (222, 288, 224, 80), (26, 82, 288, 222), (82, 1, 139, 288)])
me_plane.polygons.foreach_set('use_smooth', [True] * 256)
me_plane.materials.append(mat_material_000)
me_plane.use_remesh_preserve_volume = False
me_plane.use_remesh_preserve_attributes = False
me_plane.use_mirror_vertex_groups = False
me_plane.update()
me_cube_cube_003 = bpy.data.meshes.new('Cube_Cube.003')
me_cube_cube_003.from_pydata([(-1.0, 8.0, 1.0), (-1.0, 8.0, -1.0), (-1.0, 0.0, -1.0), (-1.0, 0.0, 1.0), (1.0, 8.0, -1.0), (1.0, 0.0, -1.0), (1.0, 8.0, 1.0), (1.0, 0.0, 1.0)], [], [(0, 1, 2, 3), (1, 4, 5, 2), (4, 6, 7, 5), (6, 0, 3, 7), (3, 2, 5, 7), (1, 0, 6, 4)])
me_cube_cube_003.materials.append(mat_baumstamm_002)
me_cube_cube_003.use_remesh_preserve_volume = False
me_cube_cube_003.use_remesh_preserve_attributes = False
me_cube_cube_003.use_mirror_vertex_groups = False
me_cube_cube_003.update()
me_cube_001_cube_001 = bpy.data.meshes.new('Cube.001_Cube.001')
me_cube_001_cube_001.from_pydata([(6.428, 12.87, 1.0), (6.428, 12.87, -1.0), (-0.5, 8.866, -1.0), (-0.5, 8.866, 1.0), (7.428, 11.13, -1.0), (0.5, 7.134, -1.0), (7.428, 11.13, 1.0), (0.5, 7.134, 1.0)], [], [(0, 1, 2, 3), (1, 4, 5, 2), (4, 6, 7, 5), (6, 0, 3, 7), (3, 2, 5, 7), (1, 0, 6, 4)])
me_cube_001_cube_001.materials.append(mat_baumkrone_002)
me_cube_001_cube_001.use_remesh_preserve_volume = False
me_cube_001_cube_001.use_remesh_preserve_attributes = False
me_cube_001_cube_001.use_mirror_vertex_groups = False
me_cube_001_cube_001.update()
me_cube_002_cube_001 = bpy.data.meshes.new('Cube.002_Cube.001')
me_cube_002_cube_001.from_pydata([(-2.348, 12.87, -6.067), (-4.08, 12.87, -5.067), (-0.616, 8.866, 0.933), (1.116, 8.866, -0.06699), (-4.58, 11.13, -5.933), (-1.116, 7.134, 0.06699), (-2.848, 11.13, -6.933), (0.616, 7.134, -0.933)], [], [(0, 1, 2, 3), (1, 4, 5, 2), (4, 6, 7, 5), (6, 0, 3, 7), (3, 2, 5, 7), (1, 0, 6, 4)])
me_cube_002_cube_001.materials.append(mat_baumkrone_002)
me_cube_002_cube_001.use_remesh_preserve_volume = False
me_cube_002_cube_001.use_remesh_preserve_attributes = False
me_cube_002_cube_001.use_mirror_vertex_groups = False
me_cube_002_cube_001.update()
me_cube_003_cube_001 = bpy.data.meshes.new('Cube.003_Cube.001')
me_cube_003_cube_001.from_pydata([(-4.08, 12.87, 5.067), (-2.348, 12.87, 6.067), (1.116, 8.866, 0.06699), (-0.616, 8.866, -0.933), (-2.848, 11.13, 6.933), (0.616, 7.134, 0.933), (-4.58, 11.13, 5.933), (-1.116, 7.134, -0.06699)], [], [(0, 1, 2, 3), (1, 4, 5, 2), (4, 6, 7, 5), (6, 0, 3, 7), (3, 2, 5, 7), (1, 0, 6, 4)])
me_cube_003_cube_001.materials.append(mat_baumkrone_002)
me_cube_003_cube_001.use_remesh_preserve_volume = False
me_cube_003_cube_001.use_remesh_preserve_attributes = False
me_cube_003_cube_001.use_mirror_vertex_groups = False
me_cube_003_cube_001.update()
me_cube_cube_004 = bpy.data.meshes.new('Cube_Cube.004')
me_cube_cube_004.from_pydata([(-1.0, 8.0, 1.0), (-1.0, 8.0, -1.0), (-1.0, 0.0, -1.0), (-1.0, 0.0, 1.0), (1.0, 8.0, -1.0), (1.0, 0.0, -1.0), (1.0, 8.0, 1.0), (1.0, 0.0, 1.0)], [], [(0, 1, 2, 3), (1, 4, 5, 2), (4, 6, 7, 5), (6, 0, 3, 7), (3, 2, 5, 7), (1, 0, 6, 4)])
me_cube_cube_004.materials.append(mat_baumstamm_003)
me_cube_cube_004.use_remesh_preserve_volume = False
me_cube_cube_004.use_remesh_preserve_attributes = False
me_cube_cube_004.use_mirror_vertex_groups = False
me_cube_cube_004.update()
me_cube_001_cube_002 = bpy.data.meshes.new('Cube.001_Cube.002')
me_cube_001_cube_002.from_pydata([(6.428, 12.87, 1.0), (6.428, 12.87, -1.0), (-0.5, 8.866, -1.0), (-0.5, 8.866, 1.0), (7.428, 11.13, -1.0), (0.5, 7.134, -1.0), (7.428, 11.13, 1.0), (0.5, 7.134, 1.0)], [], [(0, 1, 2, 3), (1, 4, 5, 2), (4, 6, 7, 5), (6, 0, 3, 7), (3, 2, 5, 7), (1, 0, 6, 4)])
me_cube_001_cube_002.materials.append(mat_baumkrone_003)
me_cube_001_cube_002.use_remesh_preserve_volume = False
me_cube_001_cube_002.use_remesh_preserve_attributes = False
me_cube_001_cube_002.use_mirror_vertex_groups = False
me_cube_001_cube_002.update()
me_cube_002_cube_002 = bpy.data.meshes.new('Cube.002_Cube.002')
me_cube_002_cube_002.from_pydata([(-2.348, 12.87, -6.067), (-4.08, 12.87, -5.067), (-0.616, 8.866, 0.933), (1.116, 8.866, -0.06699), (-4.58, 11.13, -5.933), (-1.116, 7.134, 0.06699), (-2.848, 11.13, -6.933), (0.616, 7.134, -0.933)], [], [(0, 1, 2, 3), (1, 4, 5, 2), (4, 6, 7, 5), (6, 0, 3, 7), (3, 2, 5, 7), (1, 0, 6, 4)])
me_cube_002_cube_002.materials.append(mat_baumkrone_003)
me_cube_002_cube_002.use_remesh_preserve_volume = False
me_cube_002_cube_002.use_remesh_preserve_attributes = False
me_cube_002_cube_002.use_mirror_vertex_groups = False
me_cube_002_cube_002.update()
me_cube_003_cube_002 = bpy.data.meshes.new('Cube.003_Cube.002')
me_cube_003_cube_002.from_pydata([(-4.08, 12.87, 5.067), (-2.348, 12.87, 6.067), (1.116, 8.866, 0.06699), (-0.616, 8.866, -0.933), (-2.848, 11.13, 6.933), (0.616, 7.134, 0.933), (-4.58, 11.13, 5.933), (-1.116, 7.134, -0.06699)], [], [(0, 1, 2, 3), (1, 4, 5, 2), (4, 6, 7, 5), (6, 0, 3, 7), (3, 2, 5, 7), (1, 0, 6, 4)])
me_cube_003_cube_002.materials.append(mat_baumkrone_003)
me_cube_003_cube_002.use_remesh_preserve_volume = False
me_cube_003_cube_002.use_remesh_preserve_attributes = False
me_cube_003_cube_002.use_mirror_vertex_groups = False
me_cube_003_cube_002.update()
me_cube_cube_005 = bpy.data.meshes.new('Cube_Cube.005')
me_cube_cube_005.from_pydata([(-1.0, 8.0, 1.0), (-1.0, 8.0, -1.0), (-1.0, 0.0, -1.0), (-1.0, 0.0, 1.0), (1.0, 8.0, -1.0), (1.0, 0.0, -1.0), (1.0, 8.0, 1.0), (1.0, 0.0, 1.0)], [], [(0, 1, 2, 3), (1, 4, 5, 2), (4, 6, 7, 5), (6, 0, 3, 7), (3, 2, 5, 7), (1, 0, 6, 4)])
me_cube_cube_005.materials.append(mat_baumstamm_004)
me_cube_cube_005.use_remesh_preserve_volume = False
me_cube_cube_005.use_remesh_preserve_attributes = False
me_cube_cube_005.use_mirror_vertex_groups = False
me_cube_cube_005.update()
me_cube_001_cube_003 = bpy.data.meshes.new('Cube.001_Cube.003')
me_cube_001_cube_003.from_pydata([(6.428, 12.87, 1.0), (6.428, 12.87, -1.0), (-0.5, 8.866, -1.0), (-0.5, 8.866, 1.0), (7.428, 11.13, -1.0), (0.5, 7.134, -1.0), (7.428, 11.13, 1.0), (0.5, 7.134, 1.0)], [], [(0, 1, 2, 3), (1, 4, 5, 2), (4, 6, 7, 5), (6, 0, 3, 7), (3, 2, 5, 7), (1, 0, 6, 4)])
me_cube_001_cube_003.materials.append(mat_baumkrone_004)
me_cube_001_cube_003.use_remesh_preserve_volume = False
me_cube_001_cube_003.use_remesh_preserve_attributes = False
me_cube_001_cube_003.use_mirror_vertex_groups = False
me_cube_001_cube_003.update()
me_cube_002_cube_003 = bpy.data.meshes.new('Cube.002_Cube.003')
me_cube_002_cube_003.from_pydata([(-2.348, 12.87, -6.067), (-4.08, 12.87, -5.067), (-0.616, 8.866, 0.933), (1.116, 8.866, -0.06699), (-4.58, 11.13, -5.933), (-1.116, 7.134, 0.06699), (-2.848, 11.13, -6.933), (0.616, 7.134, -0.933)], [], [(0, 1, 2, 3), (1, 4, 5, 2), (4, 6, 7, 5), (6, 0, 3, 7), (3, 2, 5, 7), (1, 0, 6, 4)])
me_cube_002_cube_003.materials.append(mat_baumkrone_004)
me_cube_002_cube_003.use_remesh_preserve_volume = False
me_cube_002_cube_003.use_remesh_preserve_attributes = False
me_cube_002_cube_003.use_mirror_vertex_groups = False
me_cube_002_cube_003.update()
me_cube_003_cube_003 = bpy.data.meshes.new('Cube.003_Cube.003')
me_cube_003_cube_003.from_pydata([(-4.08, 12.87, 5.067), (-2.348, 12.87, 6.067), (1.116, 8.866, 0.06699), (-0.616, 8.866, -0.933), (-2.848, 11.13, 6.933), (0.616, 7.134, 0.933), (-4.58, 11.13, 5.933), (-1.116, 7.134, -0.06699)], [], [(0, 1, 2, 3), (1, 4, 5, 2), (4, 6, 7, 5), (6, 0, 3, 7), (3, 2, 5, 7), (1, 0, 6, 4)])
me_cube_003_cube_003.materials.append(mat_baumkrone_004)
me_cube_003_cube_003.use_remesh_preserve_volume = False
me_cube_003_cube_003.use_remesh_preserve_attributes = False
me_cube_003_cube_003.use_mirror_vertex_groups = False
me_cube_003_cube_003.update()
me_cube_cube_006 = bpy.data.meshes.new('Cube_Cube.006')
me_cube_cube_006.from_pydata([(-1.0, 8.0, 1.0), (-1.0, 8.0, -1.0), (-1.0, 0.0, -1.0), (-1.0, 0.0, 1.0), (1.0, 8.0, -1.0), (1.0, 0.0, -1.0), (1.0, 8.0, 1.0), (1.0, 0.0, 1.0)], [], [(0, 1, 2, 3), (1, 4, 5, 2), (4, 6, 7, 5), (6, 0, 3, 7), (3, 2, 5, 7), (1, 0, 6, 4)])
me_cube_cube_006.materials.append(mat_baumstamm_005)
me_cube_cube_006.use_remesh_preserve_volume = False
me_cube_cube_006.use_remesh_preserve_attributes = False
me_cube_cube_006.use_mirror_vertex_groups = False
me_cube_cube_006.update()
me_cube_001_cube_004 = bpy.data.meshes.new('Cube.001_Cube.004')
me_cube_001_cube_004.from_pydata([(6.428, 12.87, 1.0), (6.428, 12.87, -1.0), (-0.5, 8.866, -1.0), (-0.5, 8.866, 1.0), (7.428, 11.13, -1.0), (0.5, 7.134, -1.0), (7.428, 11.13, 1.0), (0.5, 7.134, 1.0)], [], [(0, 1, 2, 3), (1, 4, 5, 2), (4, 6, 7, 5), (6, 0, 3, 7), (3, 2, 5, 7), (1, 0, 6, 4)])
me_cube_001_cube_004.materials.append(mat_baumkrone_005)
me_cube_001_cube_004.use_remesh_preserve_volume = False
me_cube_001_cube_004.use_remesh_preserve_attributes = False
me_cube_001_cube_004.use_mirror_vertex_groups = False
me_cube_001_cube_004.update()
me_cube_002_cube_004 = bpy.data.meshes.new('Cube.002_Cube.004')
me_cube_002_cube_004.from_pydata([(-2.348, 12.87, -6.067), (-4.08, 12.87, -5.067), (-0.616, 8.866, 0.933), (1.116, 8.866, -0.06699), (-4.58, 11.13, -5.933), (-1.116, 7.134, 0.06699), (-2.848, 11.13, -6.933), (0.616, 7.134, -0.933)], [], [(0, 1, 2, 3), (1, 4, 5, 2), (4, 6, 7, 5), (6, 0, 3, 7), (3, 2, 5, 7), (1, 0, 6, 4)])
me_cube_002_cube_004.materials.append(mat_baumkrone_005)
me_cube_002_cube_004.use_remesh_preserve_volume = False
me_cube_002_cube_004.use_remesh_preserve_attributes = False
me_cube_002_cube_004.use_mirror_vertex_groups = False
me_cube_002_cube_004.update()
me_cube_003_cube_004 = bpy.data.meshes.new('Cube.003_Cube.004')
me_cube_003_cube_004.from_pydata([(-4.08, 12.87, 5.067), (-2.348, 12.87, 6.067), (1.116, 8.866, 0.06699), (-0.616, 8.866, -0.933), (-2.848, 11.13, 6.933), (0.616, 7.134, 0.933), (-4.58, 11.13, 5.933), (-1.116, 7.134, -0.06699)], [], [(0, 1, 2, 3), (1, 4, 5, 2), (4, 6, 7, 5), (6, 0, 3, 7), (3, 2, 5, 7), (1, 0, 6, 4)])
me_cube_003_cube_004.materials.append(mat_baumkrone_005)
me_cube_003_cube_004.use_remesh_preserve_volume = False
me_cube_003_cube_004.use_remesh_preserve_attributes = False
me_cube_003_cube_004.use_mirror_vertex_groups = False
me_cube_003_cube_004.update()

# ---- objects
ob_marcelsauto = bpy.data.objects.new('MarcelsAuto', None)
ob_sphere_002 = bpy.data.objects.new('Sphere.002', me_sphere_002)
ob_baum5_002 = bpy.data.objects.new('Baum5.002', me_cube_cube_015)
ob_baumkrone3_007 = bpy.data.objects.new('Baumkrone3.007', me_cube_003_cube_009)
ob_baumkrone2_007 = bpy.data.objects.new('Baumkrone2.007', me_cube_002_cube_009)
ob_baumkrone1_007 = bpy.data.objects.new('Baumkrone1.007', me_cube_001_cube_009)
ob_baum5_001 = bpy.data.objects.new('Baum5.001', me_cube_cube_013)
ob_baumkrone3_006 = bpy.data.objects.new('Baumkrone3.006', me_cube_003_cube_008)
ob_baumkrone2_006 = bpy.data.objects.new('Baumkrone2.006', me_cube_002_cube_008)
ob_baumkrone1_006 = bpy.data.objects.new('Baumkrone1.006', me_cube_001_cube_008)
ob_baum4_002 = bpy.data.objects.new('Baum4.002', me_cube_cube_009)
ob_baumkrone1_005 = bpy.data.objects.new('Baumkrone1.005', me_cube_001_cube_007)
ob_baumkrone2_005 = bpy.data.objects.new('Baumkrone2.005', me_cube_002_cube_007)
ob_baumkrone3_005 = bpy.data.objects.new('Baumkrone3.005', me_cube_003_cube_005)
ob_baum4_001 = bpy.data.objects.new('Baum4.001', me_cube_cube_008)
ob_baumkrone3_000 = bpy.data.objects.new('Baumkrone3.000', me_cube_003_cube_000)
ob_baumkrone2_000 = bpy.data.objects.new('Baumkrone2.000', me_cube_002_cube_000)
ob_baumkrone1_000 = bpy.data.objects.new('Baumkrone1.000', me_cube_001_cube_006)
ob_topf = bpy.data.objects.new('Topf', me_circle)
ob_wasser = bpy.data.objects.new('Wasser', me_plane_002)
ob_landschaft = bpy.data.objects.new('Landschaft', me_plane)
ob_camera = bpy.data.objects.new('Camera', cam_camera)
ob_baum2 = bpy.data.objects.new('Baum2', me_cube_cube_003)
ob_baumkrone1_001 = bpy.data.objects.new('Baumkrone1.001', me_cube_001_cube_001)
ob_baumkrone2_001 = bpy.data.objects.new('Baumkrone2.001', me_cube_002_cube_001)
ob_baumkrone3_001 = bpy.data.objects.new('Baumkrone3.001', me_cube_003_cube_001)
ob_baum3 = bpy.data.objects.new('Baum3', me_cube_cube_004)
ob_baumkrone1_002 = bpy.data.objects.new('Baumkrone1.002', me_cube_001_cube_002)
ob_baumkrone2_002 = bpy.data.objects.new('Baumkrone2.002', me_cube_002_cube_002)
ob_baumkrone3_002 = bpy.data.objects.new('Baumkrone3.002', me_cube_003_cube_002)
ob_baum4 = bpy.data.objects.new('Baum4', me_cube_cube_005)
ob_baumkrone1_003 = bpy.data.objects.new('Baumkrone1.003', me_cube_001_cube_003)
ob_baumkrone2_003 = bpy.data.objects.new('Baumkrone2.003', me_cube_002_cube_003)
ob_baumkrone3_003 = bpy.data.objects.new('Baumkrone3.003', me_cube_003_cube_003)
ob_baum5 = bpy.data.objects.new('Baum5', me_cube_cube_006)
ob_baumkrone1_004 = bpy.data.objects.new('Baumkrone1.004', me_cube_001_cube_004)
ob_baumkrone2_004 = bpy.data.objects.new('Baumkrone2.004', me_cube_002_cube_004)
ob_baumkrone3_004 = bpy.data.objects.new('Baumkrone3.004', me_cube_003_cube_004)

# ---- transforms, parenting, visibility, modifiers, constraints
ob_marcelsauto.location = (11.65, 14.1, -0.01702)
ob_marcelsauto.rotation_euler = (0.0, 0.0, -1.601)
ob_marcelsauto.empty_image_offset = (0.0, 0.0)
ob_marcelsauto.show_instancer_for_render = False
ob_marcelsauto.instance_type = 'COLLECTION'
ob_marcelsauto.lineart.crease_threshold = 0.0
ob_sphere_002.location = (-32.22, -8.494, 47.77)
ob_sphere_002.scale = (-12.18, -12.18, -12.18)
ob_sphere_002.lineart.crease_threshold = 0.0
ob_baum5_002.location = (-20.7, -7.206, 0.04331)
ob_baum5_002.rotation_euler = (1.571, 0.0, 0.1722)
ob_baum5_002.scale = (0.5655, 0.5655, 0.5655)
ob_baum5_002.lineart.crease_threshold = 0.0
ob_baumkrone3_007.parent = ob_baum5_002
ob_baumkrone3_007.matrix_parent_inverse = Matrix(((1.768, 0.0, 0.0, 19.3), (-5.27e-08, -2.98e-07, 1.768, -7.31), (8.587e-15, -1.768, -2.881e-07, -27.97), (0.0, 0.0, 0.0, 1.0)))
ob_baumkrone3_007.location = (-10.91, -15.82, 4.133)
ob_baumkrone3_007.rotation_euler = (1.571, -0.0, 0.0)
ob_baumkrone3_007.scale = (0.5655, 0.5655, 0.5655)
ob_baumkrone3_007.lineart.crease_threshold = 0.0
ob_baumkrone2_007.parent = ob_baum5_002
ob_baumkrone2_007.matrix_parent_inverse = Matrix(((1.768, 0.0, 0.0, 19.3), (-5.27e-08, -2.98e-07, 1.768, -7.31), (8.587e-15, -1.768, -2.881e-07, -27.97), (0.0, 0.0, 0.0, 1.0)))
ob_baumkrone2_007.location = (-10.91, -15.82, 4.133)
ob_baumkrone2_007.rotation_euler = (1.571, -0.0, 0.0)
ob_baumkrone2_007.scale = (0.5655, 0.5655, 0.5655)
ob_baumkrone2_007.lineart.crease_threshold = 0.0
ob_baumkrone1_007.parent = ob_baum5_002
ob_baumkrone1_007.matrix_parent_inverse = Matrix(((1.768, 0.0, 0.0, 19.3), (-5.27e-08, -2.98e-07, 1.768, -7.31), (8.587e-15, -1.768, -2.881e-07, -27.97), (0.0, 0.0, 0.0, 1.0)))
ob_baumkrone1_007.location = (-10.91, -15.82, 4.133)
ob_baumkrone1_007.rotation_euler = (1.571, -0.0, 0.0)
ob_baumkrone1_007.scale = (0.5655, 0.5655, 0.5655)
ob_baumkrone1_007.lineart.crease_threshold = 0.0
ob_baum5_001.location = (-32.22, -4.201, 0.04331)
ob_baum5_001.rotation_euler = (1.571, 0.0, 1.206)
ob_baum5_001.scale = (0.5655, 0.5655, 0.5655)
ob_baum5_001.lineart.crease_threshold = 0.0
ob_baumkrone3_006.parent = ob_baum5_001
ob_baumkrone3_006.matrix_parent_inverse = Matrix(((1.768, 0.0, 0.0, 19.3), (-5.27e-08, -2.98e-07, 1.768, -7.31), (8.587e-15, -1.768, -2.881e-07, -27.97), (0.0, 0.0, 0.0, 1.0)))
ob_baumkrone3_006.location = (-10.91, -15.82, 4.133)
ob_baumkrone3_006.rotation_euler = (1.571, -0.0, 0.0)
ob_baumkrone3_006.scale = (0.5655, 0.5655, 0.5655)
ob_baumkrone3_006.lineart.crease_threshold = 0.0
ob_baumkrone2_006.parent = ob_baum5_001
ob_baumkrone2_006.matrix_parent_inverse = Matrix(((1.768, 0.0, 0.0, 19.3), (-5.27e-08, -2.98e-07, 1.768, -7.31), (8.587e-15, -1.768, -2.881e-07, -27.97), (0.0, 0.0, 0.0, 1.0)))
ob_baumkrone2_006.location = (-10.91, -15.82, 4.133)
ob_baumkrone2_006.rotation_euler = (1.571, -0.0, 0.0)
ob_baumkrone2_006.scale = (0.5655, 0.5655, 0.5655)
ob_baumkrone2_006.lineart.crease_threshold = 0.0
ob_baumkrone1_006.parent = ob_baum5_001
ob_baumkrone1_006.matrix_parent_inverse = Matrix(((1.768, 0.0, 0.0, 19.3), (-5.27e-08, -2.98e-07, 1.768, -7.31), (8.587e-15, -1.768, -2.881e-07, -27.97), (0.0, 0.0, 0.0, 1.0)))
ob_baumkrone1_006.location = (-10.91, -15.82, 4.133)
ob_baumkrone1_006.rotation_euler = (1.571, -0.0, 0.0)
ob_baumkrone1_006.scale = (0.5655, 0.5655, 0.5655)
ob_baumkrone1_006.lineart.crease_threshold = 0.0
ob_baum4_002.location = (-29.03, -17.75, -0.1729)
ob_baum4_002.rotation_euler = (1.571, 0.0, 0.4937)
ob_baum4_002.scale = (0.5655, 0.5655, 0.5655)
ob_baum4_002.lineart.crease_threshold = 0.0
ob_baumkrone1_005.parent = ob_baum4_002
ob_baumkrone1_005.matrix_parent_inverse = Matrix(((1.768, 0.0, 0.0, 19.3), (-5.27e-08, -2.98e-07, 1.768, -7.31), (8.587e-15, -1.768, -2.881e-07, -27.97), (0.0, 0.0, 0.0, 1.0)))
ob_baumkrone1_005.location = (-10.91, -15.82, 4.133)
ob_baumkrone1_005.rotation_euler = (1.571, -0.0, 0.0)
ob_baumkrone1_005.scale = (0.5655, 0.5655, 0.5655)
ob_baumkrone1_005.lineart.crease_threshold = 0.0
ob_baumkrone2_005.parent = ob_baum4_002
ob_baumkrone2_005.matrix_parent_inverse = Matrix(((1.768, 0.0, 0.0, 19.3), (-5.27e-08, -2.98e-07, 1.768, -7.31), (8.587e-15, -1.768, -2.881e-07, -27.97), (0.0, 0.0, 0.0, 1.0)))
ob_baumkrone2_005.location = (-10.91, -15.82, 4.133)
ob_baumkrone2_005.rotation_euler = (1.571, -0.0, 0.0)
ob_baumkrone2_005.scale = (0.5655, 0.5655, 0.5655)
ob_baumkrone2_005.lineart.crease_threshold = 0.0
ob_baumkrone3_005.parent = ob_baum4_002
ob_baumkrone3_005.matrix_parent_inverse = Matrix(((1.768, 0.0, 0.0, 19.3), (-5.27e-08, -2.98e-07, 1.768, -7.31), (8.587e-15, -1.768, -2.881e-07, -27.97), (0.0, 0.0, 0.0, 1.0)))
ob_baumkrone3_005.location = (-10.91, -15.82, 4.133)
ob_baumkrone3_005.rotation_euler = (1.571, -0.0, 0.0)
ob_baumkrone3_005.scale = (0.5655, 0.5655, 0.5655)
ob_baumkrone3_005.lineart.crease_threshold = 0.0
ob_baum4_001.location = (-26.42, -11.44, -0.1729)
ob_baum4_001.rotation_euler = (1.571, 0.0, -0.7379)
ob_baum4_001.scale = (0.5655, 0.5655, 0.5655)
ob_baum4_001.lineart.crease_threshold = 0.0
ob_baumkrone3_000.parent = ob_baum4_001
ob_baumkrone3_000.matrix_parent_inverse = Matrix(((1.768, 0.0, 0.0, 19.3), (-5.27e-08, -2.98e-07, 1.768, -7.31), (8.587e-15, -1.768, -2.881e-07, -27.97), (0.0, 0.0, 0.0, 1.0)))
ob_baumkrone3_000.location = (-10.91, -15.82, 4.133)
ob_baumkrone3_000.rotation_euler = (1.571, -0.0, 0.0)
ob_baumkrone3_000.scale = (0.5655, 0.5655, 0.5655)
ob_baumkrone3_000.lineart.crease_threshold = 0.0
ob_baumkrone2_000.parent = ob_baum4_001
ob_baumkrone2_000.matrix_parent_inverse = Matrix(((1.768, 0.0, 0.0, 19.3), (-5.27e-08, -2.98e-07, 1.768, -7.31), (8.587e-15, -1.768, -2.881e-07, -27.97), (0.0, 0.0, 0.0, 1.0)))
ob_baumkrone2_000.location = (-10.91, -15.82, 4.133)
ob_baumkrone2_000.rotation_euler = (1.571, -0.0, 0.0)
ob_baumkrone2_000.scale = (0.5655, 0.5655, 0.5655)
ob_baumkrone2_000.lineart.crease_threshold = 0.0
ob_baumkrone1_000.parent = ob_baum4_001
ob_baumkrone1_000.matrix_parent_inverse = Matrix(((1.768, 0.0, 0.0, 19.3), (-5.27e-08, -2.98e-07, 1.768, -7.31), (8.587e-15, -1.768, -2.881e-07, -27.97), (0.0, 0.0, 0.0, 1.0)))
ob_baumkrone1_000.location = (-10.91, -15.82, 4.133)
ob_baumkrone1_000.rotation_euler = (1.571, -0.0, 0.0)
ob_baumkrone1_000.scale = (0.5655, 0.5655, 0.5655)
ob_baumkrone1_000.lineart.crease_threshold = 0.0
ob_topf.location = (-26.13, -24.98, 0.0369)
ob_topf.rotation_euler = (1.571, 0.0, 0.0)
ob_topf.lineart.crease_threshold = 0.0
ob_wasser.location = (0.0, 0.0, -0.04805)
ob_wasser.scale = (-33.8, -33.8, -33.8)
ob_wasser.lineart.crease_threshold = 0.0
ob_landschaft.location = (0.0, 0.0, 0.0)
ob_landschaft.scale = (33.93, 33.93, 33.93)
ob_landschaft.lineart.crease_threshold = 0.0
ob_camera.location = (-35.67, -3.497, 11.75)
ob_camera.rotation_euler = (0.8714, 0.006047, -2.283)
ob_camera.lock_rotations_4d = False
ob_camera.empty_display_type = 'ARROWS'
ob_camera.color = (0.0, 0.0, 0.0, 0.0)
ob_camera.display_type = 'WIRE'
ob_camera.lineart.crease_threshold = 0.0
ob_baum2.location = (-26.85, -5.014, 0.001111)
ob_baum2.rotation_euler = (1.571, -0.0, 0.0)
ob_baum2.scale = (0.5655, 0.5655, 0.5655)
ob_baum2.lineart.crease_threshold = 0.0
ob_baumkrone1_001.parent = ob_baum2
ob_baumkrone1_001.matrix_parent_inverse = Matrix(((1.768, 0.0, 0.0, 19.3), (-5.27e-08, -2.98e-07, 1.768, -7.31), (8.587e-15, -1.768, -2.881e-07, -27.97), (0.0, 0.0, 0.0, 1.0)))
ob_baumkrone1_001.location = (-10.91, -15.82, 4.133)
ob_baumkrone1_001.rotation_euler = (1.571, -0.0, 0.0)
ob_baumkrone1_001.scale = (0.5655, 0.5655, 0.5655)
ob_baumkrone1_001.lineart.crease_threshold = 0.0
ob_baumkrone2_001.parent = ob_baum2
ob_baumkrone2_001.matrix_parent_inverse = Matrix(((1.768, 0.0, 0.0, 19.3), (-5.27e-08, -2.98e-07, 1.768, -7.31), (8.587e-15, -1.768, -2.881e-07, -27.97), (0.0, 0.0, 0.0, 1.0)))
ob_baumkrone2_001.location = (-10.91, -15.82, 4.133)
ob_baumkrone2_001.rotation_euler = (1.571, -0.0, 0.0)
ob_baumkrone2_001.scale = (0.5655, 0.5655, 0.5655)
ob_baumkrone2_001.lineart.crease_threshold = 0.0
ob_baumkrone3_001.parent = ob_baum2
ob_baumkrone3_001.matrix_parent_inverse = Matrix(((1.768, 0.0, 0.0, 19.3), (-5.27e-08, -2.98e-07, 1.768, -7.31), (8.587e-15, -1.768, -2.881e-07, -27.97), (0.0, 0.0, 0.0, 1.0)))
ob_baumkrone3_001.location = (-10.91, -15.82, 4.133)
ob_baumkrone3_001.rotation_euler = (1.571, -0.0, 0.0)
ob_baumkrone3_001.scale = (0.5655, 0.5655, 0.5655)
ob_baumkrone3_001.lineart.crease_threshold = 0.0
ob_baum3.location = (-20.45, -11.62, -0.2984)
ob_baum3.rotation_euler = (1.571, 0.0, -0.9731)
ob_baum3.scale = (0.5655, 0.5655, 0.5655)
ob_baum3.lineart.crease_threshold = 0.0
ob_baumkrone1_002.parent = ob_baum3
ob_baumkrone1_002.matrix_parent_inverse = Matrix(((1.768, 0.0, 0.0, 19.3), (-5.27e-08, -2.98e-07, 1.768, -7.31), (8.587e-15, -1.768, -2.881e-07, -27.97), (0.0, 0.0, 0.0, 1.0)))
ob_baumkrone1_002.location = (-10.91, -15.82, 4.133)
ob_baumkrone1_002.rotation_euler = (1.571, -0.0, 0.0)
ob_baumkrone1_002.scale = (0.5655, 0.5655, 0.5655)
ob_baumkrone1_002.lineart.crease_threshold = 0.0
ob_baumkrone2_002.parent = ob_baum3
ob_baumkrone2_002.matrix_parent_inverse = Matrix(((1.768, 0.0, 0.0, 19.3), (-5.27e-08, -2.98e-07, 1.768, -7.31), (8.587e-15, -1.768, -2.881e-07, -27.97), (0.0, 0.0, 0.0, 1.0)))
ob_baumkrone2_002.location = (-10.91, -15.82, 4.133)
ob_baumkrone2_002.rotation_euler = (1.571, -0.0, 0.0)
ob_baumkrone2_002.scale = (0.5655, 0.5655, 0.5655)
ob_baumkrone2_002.lineart.crease_threshold = 0.0
ob_baumkrone3_002.parent = ob_baum3
ob_baumkrone3_002.matrix_parent_inverse = Matrix(((1.768, 0.0, 0.0, 19.3), (-5.27e-08, -2.98e-07, 1.768, -7.31), (8.587e-15, -1.768, -2.881e-07, -27.97), (0.0, 0.0, 0.0, 1.0)))
ob_baumkrone3_002.location = (-10.91, -15.82, 4.133)
ob_baumkrone3_002.rotation_euler = (1.571, -0.0, 0.0)
ob_baumkrone3_002.scale = (0.5655, 0.5655, 0.5655)
ob_baumkrone3_002.lineart.crease_threshold = 0.0
ob_baum4.location = (-23.02, -18.03, -0.1729)
ob_baum4.rotation_euler = (1.571, -0.0, 0.0)
ob_baum4.scale = (0.5655, 0.5655, 0.5655)
ob_baum4.lineart.crease_threshold = 0.0
ob_baumkrone1_003.parent = ob_baum4
ob_baumkrone1_003.matrix_parent_inverse = Matrix(((1.768, 0.0, 0.0, 19.3), (-5.27e-08, -2.98e-07, 1.768, -7.31), (8.587e-15, -1.768, -2.881e-07, -27.97), (0.0, 0.0, 0.0, 1.0)))
ob_baumkrone1_003.location = (-10.91, -15.82, 4.133)
ob_baumkrone1_003.rotation_euler = (1.571, -0.0, 0.0)
ob_baumkrone1_003.scale = (0.5655, 0.5655, 0.5655)
ob_baumkrone1_003.lineart.crease_threshold = 0.0
ob_baumkrone2_003.parent = ob_baum4
ob_baumkrone2_003.matrix_parent_inverse = Matrix(((1.768, 0.0, 0.0, 19.3), (-5.27e-08, -2.98e-07, 1.768, -7.31), (8.587e-15, -1.768, -2.881e-07, -27.97), (0.0, 0.0, 0.0, 1.0)))
ob_baumkrone2_003.location = (-10.91, -15.82, 4.133)
ob_baumkrone2_003.rotation_euler = (1.571, -0.0, 0.0)
ob_baumkrone2_003.scale = (0.5655, 0.5655, 0.5655)
ob_baumkrone2_003.lineart.crease_threshold = 0.0
ob_baumkrone3_003.parent = ob_baum4
ob_baumkrone3_003.matrix_parent_inverse = Matrix(((1.768, 0.0, 0.0, 19.3), (-5.27e-08, -2.98e-07, 1.768, -7.31), (8.587e-15, -1.768, -2.881e-07, -27.97), (0.0, 0.0, 0.0, 1.0)))
ob_baumkrone3_003.location = (-10.91, -15.82, 4.133)
ob_baumkrone3_003.rotation_euler = (1.571, -0.0, 0.0)
ob_baumkrone3_003.scale = (0.5655, 0.5655, 0.5655)
ob_baumkrone3_003.lineart.crease_threshold = 0.0
ob_baum5.location = (-31.34, -10.49, 0.04331)
ob_baum5.rotation_euler = (1.571, 0.0, 0.1722)
ob_baum5.scale = (0.5655, 0.5655, 0.5655)
ob_baum5.lineart.crease_threshold = 0.0
ob_baumkrone1_004.parent = ob_baum5
ob_baumkrone1_004.matrix_parent_inverse = Matrix(((1.768, 0.0, 0.0, 19.3), (-5.27e-08, -2.98e-07, 1.768, -7.31), (8.587e-15, -1.768, -2.881e-07, -27.97), (0.0, 0.0, 0.0, 1.0)))
ob_baumkrone1_004.location = (-10.91, -15.82, 4.133)
ob_baumkrone1_004.rotation_euler = (1.571, -0.0, 0.0)
ob_baumkrone1_004.scale = (0.5655, 0.5655, 0.5655)
ob_baumkrone1_004.lineart.crease_threshold = 0.0
ob_baumkrone2_004.parent = ob_baum5
ob_baumkrone2_004.matrix_parent_inverse = Matrix(((1.768, 0.0, 0.0, 19.3), (-5.27e-08, -2.98e-07, 1.768, -7.31), (8.587e-15, -1.768, -2.881e-07, -27.97), (0.0, 0.0, 0.0, 1.0)))
ob_baumkrone2_004.location = (-10.91, -15.82, 4.133)
ob_baumkrone2_004.rotation_euler = (1.571, -0.0, 0.0)
ob_baumkrone2_004.scale = (0.5655, 0.5655, 0.5655)
ob_baumkrone2_004.lineart.crease_threshold = 0.0
ob_baumkrone3_004.parent = ob_baum5
ob_baumkrone3_004.matrix_parent_inverse = Matrix(((1.768, 0.0, 0.0, 19.3), (-5.27e-08, -2.98e-07, 1.768, -7.31), (8.587e-15, -1.768, -2.881e-07, -27.97), (0.0, 0.0, 0.0, 1.0)))
ob_baumkrone3_004.location = (-10.91, -15.82, 4.133)
ob_baumkrone3_004.rotation_euler = (1.571, -0.0, 0.0)
ob_baumkrone3_004.scale = (0.5655, 0.5655, 0.5655)
ob_baumkrone3_004.lineart.crease_threshold = 0.0
ob_marcelsauto.instance_collection = col_marcelsauto

# ---- collection membership
col_collection_1.objects.link(ob_marcelsauto)
col_collection_1.objects.link(ob_sphere_002)
col_collection_1.objects.link(ob_baum5_002)
col_collection_1.objects.link(ob_baumkrone3_007)
col_collection_1.objects.link(ob_baumkrone2_007)
col_collection_1.objects.link(ob_baumkrone1_007)
col_collection_1.objects.link(ob_baum5_001)
col_collection_1.objects.link(ob_baumkrone3_006)
col_collection_1.objects.link(ob_baumkrone2_006)
col_collection_1.objects.link(ob_baumkrone1_006)
col_collection_1.objects.link(ob_baum4_002)
col_collection_1.objects.link(ob_baumkrone1_005)
col_collection_1.objects.link(ob_baumkrone2_005)
col_collection_1.objects.link(ob_baumkrone3_005)
col_collection_1.objects.link(ob_baum4_001)
col_collection_1.objects.link(ob_baumkrone3_000)
col_collection_1.objects.link(ob_baumkrone2_000)
col_collection_1.objects.link(ob_baumkrone1_000)
col_collection_1.objects.link(ob_topf)
col_collection_1.objects.link(ob_wasser)
col_collection_1.objects.link(ob_landschaft)
col_collection_1.objects.link(ob_camera)
col_collection_1.objects.link(ob_baum2)
col_collection_1.objects.link(ob_baumkrone1_001)
col_collection_1.objects.link(ob_baumkrone2_001)
col_collection_1.objects.link(ob_baumkrone3_001)
col_collection_1.objects.link(ob_baum3)
col_collection_1.objects.link(ob_baumkrone1_002)
col_collection_1.objects.link(ob_baumkrone2_002)
col_collection_1.objects.link(ob_baumkrone3_002)
col_collection_1.objects.link(ob_baum4)
col_collection_1.objects.link(ob_baumkrone1_003)
col_collection_1.objects.link(ob_baumkrone2_003)
col_collection_1.objects.link(ob_baumkrone3_003)
col_collection_1.objects.link(ob_baum5)
col_collection_1.objects.link(ob_baumkrone1_004)
col_collection_1.objects.link(ob_baumkrone2_004)
col_collection_1.objects.link(ob_baumkrone3_004)

# ---- scene / render settings (as saved in the file)
scene.camera = ob_camera
scene.frame_start = 1; scene.frame_end = 150; scene.frame_set(0)
scene.render.engine = 'CYCLES'
scene.render.image_settings.file_format = 'FFMPEG'
scene.render.fps = 25
scene.render.dither_intensity = 0.0
scene.render.use_persistent_data = True
scene.cycles.use_denoising = False
scene.cycles.samples = 15
scene.cycles.sampling_pattern = 'TABULATED_SOBOL'
scene.cycles.light_sampling_threshold = 0.0
scene.cycles.use_adaptive_sampling = False
scene.cycles.use_light_tree = False
scene.cycles.blur_glossy = 0.0
scene.cycles.volume_bounces = 1
scene.cycles.pixel_filter_type = 'GAUSSIAN'
scene.cycles.sample_clamp_indirect = 0.0
scene.view_settings.view_transform = 'Standard'
bpy.context.view_layer.update()
